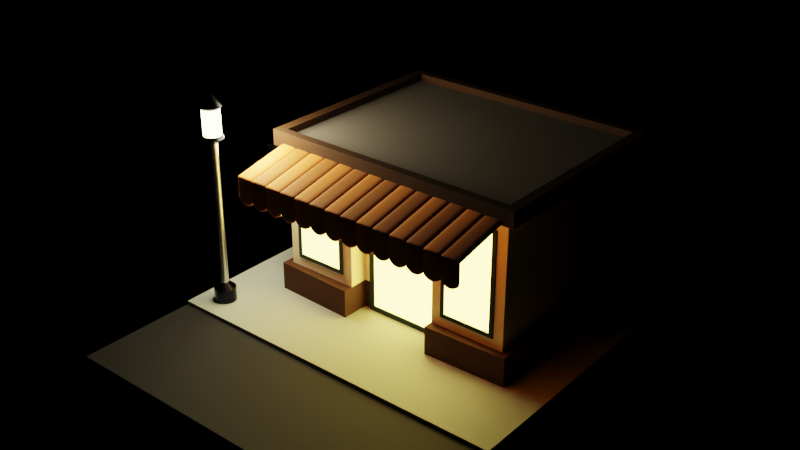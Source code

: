 # Source: low-poly-minimarket_f5ab6ae6-98ac-4a8a-928a-33a78c364b64.blend  (saved by Blender 3.0.42; exported with 4.5.12 LTS)
import bpy
from mathutils import Matrix  # noqa: F401  (used for matrix-valued properties, if any)

bpy.ops.wm.read_factory_settings(use_empty=True)
scene = bpy.context.scene
scene.name = 'upload'

# ---- collections
col_low_poly_minimarket = bpy.data.collections.new('Low Poly Minimarket'); scene.collection.children.link(col_low_poly_minimarket)

# ---- materials (node trees are filled in below, after node groups)
mat_material_008 = bpy.data.materials.new('Material.008')
mat_material_008.use_transparent_shadow = False
mat_material_003 = bpy.data.materials.new('Material.003')
mat_material_003.use_transparent_shadow = False
mat_material_004 = bpy.data.materials.new('Material.004')
mat_material_004.use_transparent_shadow = False
mat_material_010 = bpy.data.materials.new('Material.010')
mat_material_010.alpha_threshold = 0.0
mat_material_010.use_transparent_shadow = False
mat_material_010.line_color = (0.0, 0.0, 0.0, 1.0)
mat_material_007 = bpy.data.materials.new('Material.007')
mat_material_007.use_transparent_shadow = False
mat_material_012 = bpy.data.materials.new('Material.012')
mat_material_012.use_transparent_shadow = False
mat_material_009 = bpy.data.materials.new('Material.009')
mat_material_009.use_transparent_shadow = False
mat_material = bpy.data.materials.new('Material')
mat_material.alpha_threshold = 0.0
mat_material.use_transparent_shadow = False
mat_material.line_color = (0.0, 0.0, 0.0, 1.0)
mat_material_005 = bpy.data.materials.new('Material.005')
mat_material_005.use_transparent_shadow = False
mat_material_006 = bpy.data.materials.new('Material.006')
mat_material_006.use_transparent_shadow = False
mat_material_011 = bpy.data.materials.new('Material.011')
mat_material_011.alpha_threshold = 0.0
mat_material_011.use_transparent_shadow = False
mat_material_011.line_color = (0.0, 0.0, 0.0, 1.0)
mat_material_002 = bpy.data.materials.new('Material.002')
mat_material_002.use_transparent_shadow = False

# ---- node groups
ng_auto_smooth = bpy.data.node_groups.new('Auto Smooth', 'GeometryNodeTree')
_s = ng_auto_smooth.interface.new_socket(name='Geometry', in_out='OUTPUT', socket_type='NodeSocketGeometry')
_s = ng_auto_smooth.interface.new_socket(name='Geometry', in_out='INPUT', socket_type='NodeSocketGeometry')
_s = ng_auto_smooth.interface.new_socket(name='Angle', in_out='INPUT', socket_type='NodeSocketFloat')
_s.subtype = 'ANGLE'
_s.min_value = 0.0
_s.max_value = 3.142
ng_auto_smooth.is_modifier = True
_N = ng_auto_smooth.nodes; _L = ng_auto_smooth.links
n0 = _N.new('NodeGroupOutput'); n0.name = 'Group Output'; n0.location = (480, -100)
n1 = _N.new('NodeGroupInput'); n1.name = 'Group Input'; n1.location = (-420, -300)
n2 = _N.new('NodeGroupInput'); n2.name = 'Group Input.001'; n2.location = (-60, -100)
n3 = _N.new('GeometryNodeSetShadeSmooth'); n3.name = 'Set Shade Smooth'; n3.location = (120, -100)
n3.domain = 'EDGE'
n4 = _N.new('GeometryNodeSetShadeSmooth'); n4.name = 'Set Shade Smooth.001'; n4.location = (300, -100)
n5 = _N.new('GeometryNodeInputMeshEdgeAngle'); n5.name = 'Edge Angle'; n5.location = (-420, -220)
n6 = _N.new('GeometryNodeInputEdgeSmooth'); n6.name = 'Is Edge Smooth'; n6.location = (-60, -160)
n7 = _N.new('GeometryNodeInputShadeSmooth'); n7.name = 'Is Face Smooth'; n7.location = (-240, -340)
n8 = _N.new('FunctionNodeBooleanMath'); n8.name = 'Boolean Math'; n8.location = (-60, -220)
n9 = _N.new('FunctionNodeCompare'); n9.name = 'Compare'; n9.location = (-240, -180)
n9.operation = 'LESS_EQUAL'
_L.new(n5.outputs[0], n9.inputs[0])
_L.new(n4.outputs[0], n0.inputs[0])
_L.new(n1.outputs[1], n9.inputs[1])
_L.new(n9.outputs[0], n8.inputs[0])
_L.new(n7.outputs[0], n8.inputs[1])
_L.new(n2.outputs[0], n3.inputs[0])
_L.new(n6.outputs[0], n3.inputs[1])
_L.new(n3.outputs[0], n4.inputs[0])
_L.new(n8.outputs[0], n3.inputs[2])
n0.is_active_output = True

# ---- material node trees
mat_material_008.use_nodes = True; mat_material_008.node_tree.nodes.clear()
_N = mat_material_008.node_tree.nodes; _L = mat_material_008.node_tree.links
n0 = _N.new('ShaderNodeOutputMaterial'); n0.name = 'Material Output'; n0.location = (300, 300)
n1 = _N.new('ShaderNodeEmission'); n1.name = 'Emission'; n1.location = (10, 300)
n1.inputs[0].default_value = (1.0, 0.7529, 0.1413, 1.0)
n1.inputs[1].default_value = 10.0
_L.new(n1.outputs[0], n0.inputs[0])
n0.is_active_output = True
mat_material_003.use_nodes = True; mat_material_003.node_tree.nodes.clear()
_N = mat_material_003.node_tree.nodes; _L = mat_material_003.node_tree.links
n0 = _N.new('ShaderNodeBsdfPrincipled'); n0.name = 'Principled BSDF'; n0.location = (10, 300)
n0.distribution = 'GGX'
n0.subsurface_method = 'RANDOM_WALK_SKIN'
n0.inputs[0].default_value = (0.4735, 0.1413, 0.0356, 1.0)
n0.inputs[2].default_value = 0.75
n0.inputs[3].default_value = 1.45
n0.inputs[13].default_value = 0.25
n0.inputs[27].default_value = (0.0, 0.0, 0.0, 1.0)
n0.inputs[28].default_value = 1.0
n1 = _N.new('ShaderNodeOutputMaterial'); n1.name = 'Material Output'; n1.location = (300, 300)
_L.new(n0.outputs[0], n1.inputs[0])
n1.is_active_output = True
mat_material_004.use_nodes = True; mat_material_004.node_tree.nodes.clear()
_N = mat_material_004.node_tree.nodes; _L = mat_material_004.node_tree.links
n0 = _N.new('ShaderNodeBsdfPrincipled'); n0.name = 'Principled BSDF'; n0.location = (10, 300)
n0.distribution = 'GGX'
n0.subsurface_method = 'RANDOM_WALK_SKIN'
n0.inputs[0].default_value = (0.8366, 0.2433, 0.05825, 1.0)
n0.inputs[2].default_value = 0.75
n0.inputs[3].default_value = 1.45
n0.inputs[13].default_value = 0.25
n0.inputs[27].default_value = (0.0, 0.0, 0.0, 1.0)
n0.inputs[28].default_value = 1.0
n1 = _N.new('ShaderNodeOutputMaterial'); n1.name = 'Material Output'; n1.location = (300, 300)
_L.new(n0.outputs[0], n1.inputs[0])
n1.is_active_output = True
mat_material_010.use_nodes = True; mat_material_010.node_tree.nodes.clear()
_N = mat_material_010.node_tree.nodes; _L = mat_material_010.node_tree.links
n0 = _N.new('ShaderNodeOutputMaterial'); n0.name = 'Material Output'; n0.location = (300, 300)
n1 = _N.new('ShaderNodeBsdfPrincipled'); n1.name = 'Principled BSDF'; n1.location = (10, 300)
n1.distribution = 'GGX'
n1.subsurface_method = 'RANDOM_WALK_SKIN'
n1.inputs[0].default_value = (0.619, 0.619, 0.619, 1.0)
n1.inputs[1].default_value = 1.0
n1.inputs[2].default_value = 0.25
n1.inputs[3].default_value = 1.45
n1.inputs[13].default_value = 0.75
n1.inputs[27].default_value = (0.0, 0.0, 0.0, 1.0)
n1.inputs[28].default_value = 1.0
_L.new(n1.outputs[0], n0.inputs[0])
n0.is_active_output = True
mat_material_007.use_nodes = True; mat_material_007.node_tree.nodes.clear()
_N = mat_material_007.node_tree.nodes; _L = mat_material_007.node_tree.links
n0 = _N.new('ShaderNodeBsdfPrincipled'); n0.name = 'Principled BSDF'; n0.location = (10, 300)
n0.distribution = 'GGX'
n0.subsurface_method = 'RANDOM_WALK_SKIN'
n0.inputs[0].default_value = (0.01181, 0.01129, 0.01986, 1.0)
n0.inputs[1].default_value = 1.0
n0.inputs[2].default_value = 0.25
n0.inputs[3].default_value = 1.45
n0.inputs[27].default_value = (0.0, 0.0, 0.0, 1.0)
n0.inputs[28].default_value = 1.0
n1 = _N.new('ShaderNodeOutputMaterial'); n1.name = 'Material Output'; n1.location = (300, 300)
_L.new(n0.outputs[0], n1.inputs[0])
n1.is_active_output = True
mat_material_012.use_nodes = True; mat_material_012.node_tree.nodes.clear()
_N = mat_material_012.node_tree.nodes; _L = mat_material_012.node_tree.links
n0 = _N.new('ShaderNodeOutputMaterial'); n0.name = 'Material Output'; n0.location = (300, 300)
n1 = _N.new('ShaderNodeEmission'); n1.name = 'Emission'; n1.location = (10, 300)
n1.inputs[0].default_value = (0.9734, 0.8632, 0.4564, 1.0)
n1.inputs[1].default_value = 15.0
_L.new(n1.outputs[0], n0.inputs[0])
n0.is_active_output = True
mat_material_009.use_nodes = True; mat_material_009.node_tree.nodes.clear()
_N = mat_material_009.node_tree.nodes; _L = mat_material_009.node_tree.links
n0 = _N.new('ShaderNodeBsdfPrincipled'); n0.name = 'Principled BSDF'; n0.location = (10, 300)
n0.distribution = 'GGX'
n0.subsurface_method = 'RANDOM_WALK_SKIN'
n0.inputs[0].default_value = (0.01938, 0.04519, 0.05286, 1.0)
n0.inputs[2].default_value = 0.75
n0.inputs[3].default_value = 1.45
n0.inputs[13].default_value = 0.25
n0.inputs[27].default_value = (0.0, 0.0, 0.0, 1.0)
n0.inputs[28].default_value = 1.0
n1 = _N.new('ShaderNodeOutputMaterial'); n1.name = 'Material Output'; n1.location = (300, 300)
_L.new(n0.outputs[0], n1.inputs[0])
n1.is_active_output = True
mat_material.use_nodes = True; mat_material.node_tree.nodes.clear()
_N = mat_material.node_tree.nodes; _L = mat_material.node_tree.links
n0 = _N.new('ShaderNodeOutputMaterial'); n0.name = 'Material Output'; n0.location = (300, 300)
n1 = _N.new('ShaderNodeBsdfPrincipled'); n1.name = 'Principled BSDF'; n1.location = (10, 300)
n1.distribution = 'GGX'
n1.subsurface_method = 'RANDOM_WALK_SKIN'
n1.inputs[0].default_value = (1.0, 0.8469, 0.6867, 1.0)
n1.inputs[2].default_value = 0.7
n1.inputs[3].default_value = 1.45
n1.inputs[13].default_value = 0.35
n1.inputs[27].default_value = (0.0, 0.0, 0.0, 1.0)
n1.inputs[28].default_value = 1.0
_L.new(n1.outputs[0], n0.inputs[0])
n0.is_active_output = True
mat_material_005.use_nodes = True; mat_material_005.node_tree.nodes.clear()
_N = mat_material_005.node_tree.nodes; _L = mat_material_005.node_tree.links
n0 = _N.new('ShaderNodeBsdfPrincipled'); n0.name = 'Principled BSDF'; n0.location = (10, 300)
n0.distribution = 'GGX'
n0.subsurface_method = 'RANDOM_WALK_SKIN'
n0.inputs[0].default_value = (0.05613, 0.02122, 0.009134, 1.0)
n0.inputs[2].default_value = 0.75
n0.inputs[3].default_value = 1.45
n0.inputs[13].default_value = 0.25
n0.inputs[27].default_value = (0.0, 0.0, 0.0, 1.0)
n0.inputs[28].default_value = 1.0
n1 = _N.new('ShaderNodeOutputMaterial'); n1.name = 'Material Output'; n1.location = (300, 300)
_L.new(n0.outputs[0], n1.inputs[0])
n1.is_active_output = True
mat_material_006.use_nodes = True; mat_material_006.node_tree.nodes.clear()
_N = mat_material_006.node_tree.nodes; _L = mat_material_006.node_tree.links
n0 = _N.new('ShaderNodeBsdfPrincipled'); n0.name = 'Principled BSDF'; n0.location = (10, 300)
n0.distribution = 'GGX'
n0.subsurface_method = 'RANDOM_WALK_SKIN'
n0.inputs[0].default_value = (0.2245, 0.1903, 0.2042, 1.0)
n0.inputs[2].default_value = 0.75
n0.inputs[3].default_value = 1.45
n0.inputs[13].default_value = 0.25
n0.inputs[27].default_value = (0.0, 0.0, 0.0, 1.0)
n0.inputs[28].default_value = 1.0
n1 = _N.new('ShaderNodeOutputMaterial'); n1.name = 'Material Output'; n1.location = (300, 300)
_L.new(n0.outputs[0], n1.inputs[0])
n1.is_active_output = True
mat_material_011.use_nodes = True; mat_material_011.node_tree.nodes.clear()
_N = mat_material_011.node_tree.nodes; _L = mat_material_011.node_tree.links
n0 = _N.new('ShaderNodeOutputMaterial'); n0.name = 'Material Output'; n0.location = (300, 300)
n1 = _N.new('ShaderNodeBsdfPrincipled'); n1.name = 'Principled BSDF'; n1.location = (10, 300)
n1.distribution = 'GGX'
n1.subsurface_method = 'RANDOM_WALK_SKIN'
n1.inputs[0].default_value = (0.4179, 0.4621, 0.5089, 1.0)
n1.inputs[2].default_value = 0.7
n1.inputs[3].default_value = 1.45
n1.inputs[13].default_value = 0.35
n1.inputs[27].default_value = (0.0, 0.0, 0.0, 1.0)
n1.inputs[28].default_value = 1.0
_L.new(n1.outputs[0], n0.inputs[0])
n0.is_active_output = True
mat_material_002.use_nodes = True; mat_material_002.node_tree.nodes.clear()
_N = mat_material_002.node_tree.nodes; _L = mat_material_002.node_tree.links
n0 = _N.new('ShaderNodeBsdfPrincipled'); n0.name = 'Principled BSDF'; n0.location = (10, 300)
n0.distribution = 'GGX'
n0.subsurface_method = 'RANDOM_WALK_SKIN'
n0.inputs[0].default_value = (0.01181, 0.01129, 0.01986, 1.0)
n0.inputs[2].default_value = 0.75
n0.inputs[3].default_value = 1.45
n0.inputs[13].default_value = 0.35
n0.inputs[27].default_value = (0.0, 0.0, 0.0, 1.0)
n0.inputs[28].default_value = 1.0
n1 = _N.new('ShaderNodeOutputMaterial'); n1.name = 'Material Output'; n1.location = (300, 300)
_L.new(n0.outputs[0], n1.inputs[0])
n1.is_active_output = True

# ---- lights
light_point_002 = bpy.data.lights.new('Point.002', 'POINT')
light_point_002.color = (0.9734, 0.8632, 0.4564)
light_point_002.transmission_factor = 0.0
light_point_002.energy = 150.0
light_point_002.shadow_soft_size = 0.45
light_point_002.shadow_maximum_resolution = 0.006
light_point_002.use_absolute_resolution = True
light_point_001 = bpy.data.lights.new('Point.001', 'POINT')
light_point_001.color = (0.9734, 0.8632, 0.4564)
light_point_001.transmission_factor = 0.0
light_point_001.energy = 150.0
light_point_001.shadow_soft_size = 0.45
light_point_001.shadow_maximum_resolution = 0.006
light_point_001.use_absolute_resolution = True
light_point = bpy.data.lights.new('Point', 'POINT')
light_point.color = (0.9734, 0.8632, 0.4564)
light_point.transmission_factor = 0.0
light_point.energy = 75.0
light_point.shadow_soft_size = 0.25
light_point.shadow_maximum_resolution = 0.006
light_point.use_absolute_resolution = True

# ---- meshes
me_plane_001 = bpy.data.meshes.new('Plane.001')
me_plane_001.from_pydata([(0.04833, -0.3376, -0.258), (2.04, -0.3376, -0.258), (0.04833, 1.012, -0.03659), (2.04, 1.012, -0.03659), (0.04833, -0.3376, -0.6052), (2.04, -0.3376, -0.6052), (1.04, -0.3376, -0.258), (1.04, 1.012, -0.03659), (1.04, -0.3376, -0.707), (0.04833, 0.9344, -0.04926), (2.04, 0.9344, -0.04926), (1.04, 0.9344, -0.04926), (0.04833, -0.2298, -0.2403), (2.04, -0.2298, -0.2403), (1.04, -0.2298, -0.2403), (2.04, -0.3376, -0.5633), (0.04833, -0.3376, -0.5633), (1.04, -0.3376, -0.6528), (2.04, -0.3376, -0.2726), (0.04833, -0.3376, -0.2726), (1.04, -0.3376, -0.2769), (1.841, -0.3376, -0.258), (3.832, -0.3376, -0.258), (1.841, 1.012, -0.03659), (3.832, 1.012, -0.03659), (1.841, -0.3376, -0.6052), (3.832, -0.3376, -0.6052), (2.832, -0.3376, -0.258), (2.832, 1.012, -0.03659), (2.832, -0.3376, -0.707), (1.841, 0.9344, -0.04926), (3.832, 0.9344, -0.04926), (2.832, 0.9344, -0.04926), (1.841, -0.2298, -0.2403), (3.832, -0.2298, -0.2403), (2.832, -0.2298, -0.2403), (3.832, -0.3376, -0.5633), (1.841, -0.3376, -0.5633), (2.832, -0.3376, -0.6528), (3.832, -0.3376, -0.2726), (1.841, -0.3376, -0.2726), (2.832, -0.3376, -0.2769), (3.633, -0.3376, -0.258), (5.625, -0.3376, -0.258), (3.633, 1.012, -0.03659), (5.625, 1.012, -0.03659), (3.633, -0.3376, -0.6052), (5.625, -0.3376, -0.6052), (4.625, -0.3376, -0.258), (4.625, 1.012, -0.03659), (4.625, -0.3376, -0.707), (3.633, 0.9344, -0.04926), (5.625, 0.9344, -0.04926), (4.625, 0.9344, -0.04926), (3.633, -0.2298, -0.2403), (5.625, -0.2298, -0.2403), (4.625, -0.2298, -0.2403), (5.625, -0.3376, -0.5633), (3.633, -0.3376, -0.5633), (4.625, -0.3376, -0.6528), (5.625, -0.3376, -0.2726), (3.633, -0.3376, -0.2726), (4.625, -0.3376, -0.2769), (5.425, -0.3376, -0.258), (7.417, -0.3376, -0.258), (5.425, 1.012, -0.03659), (7.417, 1.012, -0.03659), (5.425, -0.3376, -0.6052), (7.417, -0.3376, -0.6052), (6.417, -0.3376, -0.258), (6.417, 1.012, -0.03659), (6.417, -0.3376, -0.707), (5.425, 0.9344, -0.04926), (7.417, 0.9344, -0.04926), (6.417, 0.9344, -0.04926), (5.425, -0.2298, -0.2403), (7.417, -0.2298, -0.2403), (6.417, -0.2298, -0.2403), (7.417, -0.3376, -0.5633), (5.425, -0.3376, -0.5633), (6.417, -0.3376, -0.6528), (7.417, -0.3376, -0.2726), (5.425, -0.3376, -0.2726), (6.417, -0.3376, -0.2769), (7.218, -0.3376, -0.258), (9.209, -0.3376, -0.258), (7.218, 1.012, -0.03659), (9.209, 1.012, -0.03659), (7.218, -0.3376, -0.6052), (9.209, -0.3376, -0.6052), (8.209, -0.3376, -0.258), (8.209, 1.012, -0.03659), (8.209, -0.3376, -0.707), (7.218, 0.9344, -0.04926), (9.209, 0.9344, -0.04926), (8.209, 0.9344, -0.04926), (7.218, -0.2298, -0.2403), (9.209, -0.2298, -0.2403), (8.209, -0.2298, -0.2403), (9.209, -0.3376, -0.5633), (7.218, -0.3376, -0.5633), (8.209, -0.3376, -0.6528), (9.209, -0.3376, -0.2726), (7.218, -0.3376, -0.2726), (8.209, -0.3376, -0.2769), (9.01, -0.3376, -0.258), (11.0, -0.3376, -0.258), (9.01, 1.012, -0.03659), (11.0, 1.012, -0.03659), (9.01, -0.3376, -0.6052), (11.0, -0.3376, -0.6052), (10.0, -0.3376, -0.258), (10.0, 1.012, -0.03659), (10.0, -0.3376, -0.707), (9.01, 0.9344, -0.04926), (11.0, 0.9344, -0.04926), (10.0, 0.9344, -0.04926), (9.01, -0.2298, -0.2403), (11.0, -0.2298, -0.2403), (10.0, -0.2298, -0.2403), (11.0, -0.3376, -0.5633), (9.01, -0.3376, -0.5633), (10.0, -0.3376, -0.6528), (11.0, -0.3376, -0.2726), (9.01, -0.3376, -0.2726), (10.0, -0.3376, -0.2769), (10.8, -0.3376, -0.258), (12.79, -0.3376, -0.258), (10.8, 1.012, -0.03659), (12.79, 1.012, -0.03659), (10.8, -0.3376, -0.6052), (12.79, -0.3376, -0.6052), (11.79, -0.3376, -0.258), (11.79, 1.012, -0.03659), (11.79, -0.3376, -0.707), (10.8, 0.9344, -0.04926), (12.79, 0.9344, -0.04926), (11.79, 0.9344, -0.04926), (10.8, -0.2298, -0.2403), (12.79, -0.2298, -0.2403), (11.79, -0.2298, -0.2403), (12.79, -0.3376, -0.5633), (10.8, -0.3376, -0.5633), (11.79, -0.3376, -0.6528), (12.79, -0.3376, -0.2726), (10.8, -0.3376, -0.2726), (11.79, -0.3376, -0.2769), (12.59, -0.3376, -0.258), (14.59, -0.3376, -0.258), (12.59, 1.012, -0.03659), (14.59, 1.012, -0.03659), (12.59, -0.3376, -0.6052), (14.59, -0.3376, -0.6052), (13.59, -0.3376, -0.258), (13.59, 1.012, -0.03659), (13.59, -0.3376, -0.707), (12.59, 0.9344, -0.04926), (14.59, 0.9344, -0.04926), (13.59, 0.9344, -0.04926), (12.59, -0.2298, -0.2403), (14.59, -0.2298, -0.2403), (13.59, -0.2298, -0.2403), (14.59, -0.3376, -0.5633), (12.59, -0.3376, -0.5633), (13.59, -0.3376, -0.6528), (14.59, -0.3376, -0.2726), (12.59, -0.3376, -0.2726), (13.59, -0.3376, -0.2769), (14.39, -0.3376, -0.258), (16.38, -0.3376, -0.258), (14.39, 1.012, -0.03659), (16.38, 1.012, -0.03659), (14.39, -0.3376, -0.6052), (16.38, -0.3376, -0.6052), (15.38, -0.3376, -0.258), (15.38, 1.012, -0.03659), (15.38, -0.3376, -0.707), (14.39, 0.9344, -0.04926), (16.38, 0.9344, -0.04926), (15.38, 0.9344, -0.04926), (14.39, -0.2298, -0.2403), (16.38, -0.2298, -0.2403), (15.38, -0.2298, -0.2403), (16.38, -0.3376, -0.5633), (14.39, -0.3376, -0.5633), (15.38, -0.3376, -0.6528), (16.38, -0.3376, -0.2726), (14.39, -0.3376, -0.2726), (15.38, -0.3376, -0.2769), (16.18, -0.3376, -0.258), (18.17, -0.3376, -0.258), (16.18, 1.012, -0.03659), (18.17, 1.012, -0.03659), (16.18, -0.3376, -0.6052), (18.17, -0.3376, -0.6052), (17.17, -0.3376, -0.258), (17.17, 1.012, -0.03659), (17.17, -0.3376, -0.707), (16.18, 0.9344, -0.04926), (18.17, 0.9344, -0.04926), (17.17, 0.9344, -0.04926), (16.18, -0.2298, -0.2403), (18.17, -0.2298, -0.2403), (17.17, -0.2298, -0.2403), (18.17, -0.3376, -0.5633), (16.18, -0.3376, -0.5633), (17.17, -0.3376, -0.6528), (18.17, -0.3376, -0.2726), (16.18, -0.3376, -0.2726), (17.17, -0.3376, -0.2769), (17.97, -0.3376, -0.258), (19.96, -0.3376, -0.258), (17.97, 1.012, -0.03659), (19.96, 1.012, -0.03659), (17.97, -0.3376, -0.6052), (19.96, -0.3376, -0.6052), (18.96, -0.3376, -0.258), (18.96, 1.012, -0.03659), (18.96, -0.3376, -0.707), (17.97, 0.9344, -0.04926), (19.96, 0.9344, -0.04926), (18.96, 0.9344, -0.04926), (17.97, -0.2298, -0.2403), (19.96, -0.2298, -0.2403), (18.96, -0.2298, -0.2403), (19.96, -0.3376, -0.5633), (17.97, -0.3376, -0.5633), (18.96, -0.3376, -0.6528), (19.96, -0.3376, -0.2726), (17.97, -0.3376, -0.2726), (18.96, -0.3376, -0.2769), (19.76, -0.3376, -0.258), (21.76, -0.3376, -0.258), (19.76, 1.012, -0.03659), (21.76, 1.012, -0.03659), (19.76, -0.3376, -0.6052), (21.76, -0.3376, -0.6052), (20.76, -0.3376, -0.258), (20.76, 1.012, -0.03659), (20.76, -0.3376, -0.707), (19.76, 0.9344, -0.04926), (21.76, 0.9344, -0.04926), (20.76, 0.9344, -0.04926), (19.76, -0.2298, -0.2403), (21.76, -0.2298, -0.2403), (20.76, -0.2298, -0.2403), (21.76, -0.3376, -0.5633), (19.76, -0.3376, -0.5633), (20.76, -0.3376, -0.6528), (21.76, -0.3376, -0.2726), (19.76, -0.3376, -0.2726), (20.76, -0.3376, -0.2769), (21.56, -0.3376, -0.258), (23.55, -0.3376, -0.258), (21.56, 1.012, -0.03659), (23.55, 1.012, -0.03659), (21.56, -0.3376, -0.6052), (23.55, -0.3376, -0.6052), (22.55, -0.3376, -0.258), (22.55, 1.012, -0.03659), (22.55, -0.3376, -0.707), (21.56, 0.9344, -0.04926), (23.55, 0.9344, -0.04926), (22.55, 0.9344, -0.04926), (21.56, -0.2298, -0.2403), (23.55, -0.2298, -0.2403), (22.55, -0.2298, -0.2403), (23.55, -0.3376, -0.5633), (21.56, -0.3376, -0.5633), (22.55, -0.3376, -0.6528), (23.55, -0.3376, -0.2726), (21.56, -0.3376, -0.2726), (22.55, -0.3376, -0.2769), (23.35, -0.3376, -0.258), (25.34, -0.3376, -0.258), (23.35, 1.012, -0.03659), (25.34, 1.012, -0.03659), (23.35, -0.3376, -0.6052), (25.34, -0.3376, -0.6052), (24.34, -0.3376, -0.258), (24.34, 1.012, -0.03659), (24.34, -0.3376, -0.707), (23.35, 0.9344, -0.04926), (25.34, 0.9344, -0.04926), (24.34, 0.9344, -0.04926), (23.35, -0.2298, -0.2403), (25.34, -0.2298, -0.2403), (24.34, -0.2298, -0.2403), (25.34, -0.3376, -0.5633), (23.35, -0.3376, -0.5633), (24.34, -0.3376, -0.6528), (25.34, -0.3376, -0.2726), (23.35, -0.3376, -0.2726), (24.34, -0.3376, -0.2769)], [], [(11, 10, 3, 7), (17, 16, 4, 8), (15, 17, 8, 5), (9, 11, 7, 2), (12, 14, 11, 9), (14, 13, 10, 11), (6, 1, 13, 14), (0, 6, 14, 12), (18, 20, 17, 15), (20, 19, 16, 17), (6, 0, 19, 20), (1, 6, 20, 18), (32, 31, 24, 28), (38, 37, 25, 29), (36, 38, 29, 26), (30, 32, 28, 23), (33, 35, 32, 30), (35, 34, 31, 32), (27, 22, 34, 35), (21, 27, 35, 33), (39, 41, 38, 36), (41, 40, 37, 38), (27, 21, 40, 41), (22, 27, 41, 39), (53, 52, 45, 49), (59, 58, 46, 50), (57, 59, 50, 47), (51, 53, 49, 44), (54, 56, 53, 51), (56, 55, 52, 53), (48, 43, 55, 56), (42, 48, 56, 54), (60, 62, 59, 57), (62, 61, 58, 59), (48, 42, 61, 62), (43, 48, 62, 60), (74, 73, 66, 70), (80, 79, 67, 71), (78, 80, 71, 68), (72, 74, 70, 65), (75, 77, 74, 72), (77, 76, 73, 74), (69, 64, 76, 77), (63, 69, 77, 75), (81, 83, 80, 78), (83, 82, 79, 80), (69, 63, 82, 83), (64, 69, 83, 81), (95, 94, 87, 91), (101, 100, 88, 92), (99, 101, 92, 89), (93, 95, 91, 86), (96, 98, 95, 93), (98, 97, 94, 95), (90, 85, 97, 98), (84, 90, 98, 96), (102, 104, 101, 99), (104, 103, 100, 101), (90, 84, 103, 104), (85, 90, 104, 102), (116, 115, 108, 112), (122, 121, 109, 113), (120, 122, 113, 110), (114, 116, 112, 107), (117, 119, 116, 114), (119, 118, 115, 116), (111, 106, 118, 119), (105, 111, 119, 117), (123, 125, 122, 120), (125, 124, 121, 122), (111, 105, 124, 125), (106, 111, 125, 123), (137, 136, 129, 133), (143, 142, 130, 134), (141, 143, 134, 131), (135, 137, 133, 128), (138, 140, 137, 135), (140, 139, 136, 137), (132, 127, 139, 140), (126, 132, 140, 138), (144, 146, 143, 141), (146, 145, 142, 143), (132, 126, 145, 146), (127, 132, 146, 144), (158, 157, 150, 154), (164, 163, 151, 155), (162, 164, 155, 152), (156, 158, 154, 149), (159, 161, 158, 156), (161, 160, 157, 158), (153, 148, 160, 161), (147, 153, 161, 159), (165, 167, 164, 162), (167, 166, 163, 164), (153, 147, 166, 167), (148, 153, 167, 165), (179, 178, 171, 175), (185, 184, 172, 176), (183, 185, 176, 173), (177, 179, 175, 170), (180, 182, 179, 177), (182, 181, 178, 179), (174, 169, 181, 182), (168, 174, 182, 180), (186, 188, 185, 183), (188, 187, 184, 185), (174, 168, 187, 188), (169, 174, 188, 186), (200, 199, 192, 196), (206, 205, 193, 197), (204, 206, 197, 194), (198, 200, 196, 191), (201, 203, 200, 198), (203, 202, 199, 200), (195, 190, 202, 203), (189, 195, 203, 201), (207, 209, 206, 204), (209, 208, 205, 206), (195, 189, 208, 209), (190, 195, 209, 207), (221, 220, 213, 217), (227, 226, 214, 218), (225, 227, 218, 215), (219, 221, 217, 212), (222, 224, 221, 219), (224, 223, 220, 221), (216, 211, 223, 224), (210, 216, 224, 222), (228, 230, 227, 225), (230, 229, 226, 227), (216, 210, 229, 230), (211, 216, 230, 228), (242, 241, 234, 238), (248, 247, 235, 239), (246, 248, 239, 236), (240, 242, 238, 233), (243, 245, 242, 240), (245, 244, 241, 242), (237, 232, 244, 245), (231, 237, 245, 243), (249, 251, 248, 246), (251, 250, 247, 248), (237, 231, 250, 251), (232, 237, 251, 249), (263, 262, 255, 259), (269, 268, 256, 260), (267, 269, 260, 257), (261, 263, 259, 254), (264, 266, 263, 261), (266, 265, 262, 263), (258, 253, 265, 266), (252, 258, 266, 264), (270, 272, 269, 267), (272, 271, 268, 269), (258, 252, 271, 272), (253, 258, 272, 270), (284, 283, 276, 280), (290, 289, 277, 281), (288, 290, 281, 278), (282, 284, 280, 275), (285, 287, 284, 282), (287, 286, 283, 284), (279, 274, 286, 287), (273, 279, 287, 285), (291, 293, 290, 288), (293, 292, 289, 290), (279, 273, 292, 293), (274, 279, 293, 291)])
me_plane_001.polygons.foreach_set('use_smooth', [True] * 168)
me_plane_001.polygons.foreach_set('material_index', [1, 1, 1, 1, 1, 1, 1, 1, 1, 1, 1, 1, 0, 0, 0, 0, 0, 0, 0, 0, 0, 0, 0, 0, 1, 1, 1, 1, 1, 1, 1, 1, 1, 1, 1, 1, 0, 0, 0, 0, 0, 0, 0, 0, 0, 0, 0, 0, 1, 1, 1, 1, 1, 1, 1, 1, 1, 1, 1, 1, 0, 0, 0, 0, 0, 0, 0, 0, 0, 0, 0, 0, 1, 1, 1, 1, 1, 1, 1, 1, 1, 1, 1, 1, 0, 0, 0, 0, 0, 0, 0, 0, 0, 0, 0, 0, 1, 1, 1, 1, 1, 1, 1, 1, 1, 1, 1, 1, 0, 0, 0, 0, 0, 0, 0, 0, 0, 0, 0, 0, 1, 1, 1, 1, 1, 1, 1, 1, 1, 1, 1, 1, 0, 0, 0, 0, 0, 0, 0, 0, 0, 0, 0, 0, 1, 1, 1, 1, 1, 1, 1, 1, 1, 1, 1, 1, 0, 0, 0, 0, 0, 0, 0, 0, 0, 0, 0, 0])
_uv = me_plane_001.uv_layers.new(name='UVMap')
_uv.uv.foreach_set('vector', [0.5, 0.9428, 1.0, 0.9428, 1.0, 1.0, 0.5, 1.0, 0.5, 0.0, 0.0, 0.0, 0.0, 0.0, 0.5, 0.0, 1.0, 0.0, 0.5, 0.0, 0.5, 0.0, 1.0, 0.0, 0.0, 0.9428, 0.5, 0.9428, 0.5, 1.0, 0.0, 1.0, 0.0, 0.0799, 0.5, 0.0799, 0.5, 0.9428, 0.0, 0.9428, 0.5, 0.0799, 1.0, 0.0799, 1.0, 0.9428, 0.5, 0.9428, 0.5, 0.0, 1.0, 0.0, 1.0, 0.0799, 0.5, 0.0799, 0.0, 0.0, 0.5, 0.0, 0.5, 0.0799, 0.0, 0.0799, 1.0, 0.0, 0.5, 0.0, 0.5, 0.0, 1.0, 0.0, 0.5, 0.0, 0.0, 0.0, 0.0, 0.0, 0.5, 0.0, 0.5, 0.0, 0.0, 0.0, 0.0, 0.0, 0.5, 0.0, 1.0, 0.0, 0.5, 0.0, 0.5, 0.0, 1.0, 0.0, 0.5, 0.9428, 1.0, 0.9428, 1.0, 1.0, 0.5, 1.0, 0.5, 0.0, 0.0, 0.0, 0.0, 0.0, 0.5, 0.0, 1.0, 0.0, 0.5, 0.0, 0.5, 0.0, 1.0, 0.0, 0.0, 0.9428, 0.5, 0.9428, 0.5, 1.0, 0.0, 1.0, 0.0, 0.0799, 0.5, 0.0799, 0.5, 0.9428, 0.0, 0.9428, 0.5, 0.0799, 1.0, 0.0799, 1.0, 0.9428, 0.5, 0.9428, 0.5, 0.0, 1.0, 0.0, 1.0, 0.0799, 0.5, 0.0799, 0.0, 0.0, 0.5, 0.0, 0.5, 0.0799, 0.0, 0.0799, 1.0, 0.0, 0.5, 0.0, 0.5, 0.0, 1.0, 0.0, 0.5, 0.0, 0.0, 0.0, 0.0, 0.0, 0.5, 0.0, 0.5, 0.0, 0.0, 0.0, 0.0, 0.0, 0.5, 0.0, 1.0, 0.0, 0.5, 0.0, 0.5, 0.0, 1.0, 0.0, 0.5, 0.9428, 1.0, 0.9428, 1.0, 1.0, 0.5, 1.0, 0.5, 0.0, 0.0, 0.0, 0.0, 0.0, 0.5, 0.0, 1.0, 0.0, 0.5, 0.0, 0.5, 0.0, 1.0, 0.0, 0.0, 0.9428, 0.5, 0.9428, 0.5, 1.0, 0.0, 1.0, 0.0, 0.0799, 0.5, 0.0799, 0.5, 0.9428, 0.0, 0.9428, 0.5, 0.0799, 1.0, 0.0799, 1.0, 0.9428, 0.5, 0.9428, 0.5, 0.0, 1.0, 0.0, 1.0, 0.0799, 0.5, 0.0799, 0.0, 0.0, 0.5, 0.0, 0.5, 0.0799, 0.0, 0.0799, 1.0, 0.0, 0.5, 0.0, 0.5, 0.0, 1.0, 0.0, 0.5, 0.0, 0.0, 0.0, 0.0, 0.0, 0.5, 0.0, 0.5, 0.0, 0.0, 0.0, 0.0, 0.0, 0.5, 0.0, 1.0, 0.0, 0.5, 0.0, 0.5, 0.0, 1.0, 0.0, 0.5, 0.9428, 1.0, 0.9428, 1.0, 1.0, 0.5, 1.0, 0.5, 0.0, 0.0, 0.0, 0.0, 0.0, 0.5, 0.0, 1.0, 0.0, 0.5, 0.0, 0.5, 0.0, 1.0, 0.0, 0.0, 0.9428, 0.5, 0.9428, 0.5, 1.0, 0.0, 1.0, 0.0, 0.0799, 0.5, 0.0799, 0.5, 0.9428, 0.0, 0.9428, 0.5, 0.0799, 1.0, 0.0799, 1.0, 0.9428, 0.5, 0.9428, 0.5, 0.0, 1.0, 0.0, 1.0, 0.0799, 0.5, 0.0799, 0.0, 0.0, 0.5, 0.0, 0.5, 0.0799, 0.0, 0.0799, 1.0, 0.0, 0.5, 0.0, 0.5, 0.0, 1.0, 0.0, 0.5, 0.0, 0.0, 0.0, 0.0, 0.0, 0.5, 0.0, 0.5, 0.0, 0.0, 0.0, 0.0, 0.0, 0.5, 0.0, 1.0, 0.0, 0.5, 0.0, 0.5, 0.0, 1.0, 0.0, 0.5, 0.9428, 1.0, 0.9428, 1.0, 1.0, 0.5, 1.0, 0.5, 0.0, 0.0, 0.0, 0.0, 0.0, 0.5, 0.0, 1.0, 0.0, 0.5, 0.0, 0.5, 0.0, 1.0, 0.0, 0.0, 0.9428, 0.5, 0.9428, 0.5, 1.0, 0.0, 1.0, 0.0, 0.0799, 0.5, 0.0799, 0.5, 0.9428, 0.0, 0.9428, 0.5, 0.0799, 1.0, 0.0799, 1.0, 0.9428, 0.5, 0.9428, 0.5, 0.0, 1.0, 0.0, 1.0, 0.0799, 0.5, 0.0799, 0.0, 0.0, 0.5, 0.0, 0.5, 0.0799, 0.0, 0.0799, 1.0, 0.0, 0.5, 0.0, 0.5, 0.0, 1.0, 0.0, 0.5, 0.0, 0.0, 0.0, 0.0, 0.0, 0.5, 0.0, 0.5, 0.0, 0.0, 0.0, 0.0, 0.0, 0.5, 0.0, 1.0, 0.0, 0.5, 0.0, 0.5, 0.0, 1.0, 0.0, 0.5, 0.9428, 1.0, 0.9428, 1.0, 1.0, 0.5, 1.0, 0.5, 0.0, 0.0, 0.0, 0.0, 0.0, 0.5, 0.0, 1.0, 0.0, 0.5, 0.0, 0.5, 0.0, 1.0, 0.0, 0.0, 0.9428, 0.5, 0.9428, 0.5, 1.0, 0.0, 1.0, 0.0, 0.0799, 0.5, 0.0799, 0.5, 0.9428, 0.0, 0.9428, 0.5, 0.0799, 1.0, 0.0799, 1.0, 0.9428, 0.5, 0.9428, 0.5, 0.0, 1.0, 0.0, 1.0, 0.0799, 0.5, 0.0799, 0.0, 0.0, 0.5, 0.0, 0.5, 0.0799, 0.0, 0.0799, 1.0, 0.0, 0.5, 0.0, 0.5, 0.0, 1.0, 0.0, 0.5, 0.0, 0.0, 0.0, 0.0, 0.0, 0.5, 0.0, 0.5, 0.0, 0.0, 0.0, 0.0, 0.0, 0.5, 0.0, 1.0, 0.0, 0.5, 0.0, 0.5, 0.0, 1.0, 0.0, 0.5, 0.9428, 1.0, 0.9428, 1.0, 1.0, 0.5, 1.0, 0.5, 0.0, 0.0, 0.0, 0.0, 0.0, 0.5, 0.0, 1.0, 0.0, 0.5, 0.0, 0.5, 0.0, 1.0, 0.0, 0.0, 0.9428, 0.5, 0.9428, 0.5, 1.0, 0.0, 1.0, 0.0, 0.0799, 0.5, 0.0799, 0.5, 0.9428, 0.0, 0.9428, 0.5, 0.0799, 1.0, 0.0799, 1.0, 0.9428, 0.5, 0.9428, 0.5, 0.0, 1.0, 0.0, 1.0, 0.0799, 0.5, 0.0799, 0.0, 0.0, 0.5, 0.0, 0.5, 0.0799, 0.0, 0.0799, 1.0, 0.0, 0.5, 0.0, 0.5, 0.0, 1.0, 0.0, 0.5, 0.0, 0.0, 0.0, 0.0, 0.0, 0.5, 0.0, 0.5, 0.0, 0.0, 0.0, 0.0, 0.0, 0.5, 0.0, 1.0, 0.0, 0.5, 0.0, 0.5, 0.0, 1.0, 0.0, 0.5, 0.9428, 1.0, 0.9428, 1.0, 1.0, 0.5, 1.0, 0.5, 0.0, 0.0, 0.0, 0.0, 0.0, 0.5, 0.0, 1.0, 0.0, 0.5, 0.0, 0.5, 0.0, 1.0, 0.0, 0.0, 0.9428, 0.5, 0.9428, 0.5, 1.0, 0.0, 1.0, 0.0, 0.0799, 0.5, 0.0799, 0.5, 0.9428, 0.0, 0.9428, 0.5, 0.0799, 1.0, 0.0799, 1.0, 0.9428, 0.5, 0.9428, 0.5, 0.0, 1.0, 0.0, 1.0, 0.0799, 0.5, 0.0799, 0.0, 0.0, 0.5, 0.0, 0.5, 0.0799, 0.0, 0.0799, 1.0, 0.0, 0.5, 0.0, 0.5, 0.0, 1.0, 0.0, 0.5, 0.0, 0.0, 0.0, 0.0, 0.0, 0.5, 0.0, 0.5, 0.0, 0.0, 0.0, 0.0, 0.0, 0.5, 0.0, 1.0, 0.0, 0.5, 0.0, 0.5, 0.0, 1.0, 0.0, 0.5, 0.9428, 1.0, 0.9428, 1.0, 1.0, 0.5, 1.0, 0.5, 0.0, 0.0, 0.0, 0.0, 0.0, 0.5, 0.0, 1.0, 0.0, 0.5, 0.0, 0.5, 0.0, 1.0, 0.0, 0.0, 0.9428, 0.5, 0.9428, 0.5, 1.0, 0.0, 1.0, 0.0, 0.0799, 0.5, 0.0799, 0.5, 0.9428, 0.0, 0.9428, 0.5, 0.0799, 1.0, 0.0799, 1.0, 0.9428, 0.5, 0.9428, 0.5, 0.0, 1.0, 0.0, 1.0, 0.0799, 0.5, 0.0799, 0.0, 0.0, 0.5, 0.0, 0.5, 0.0799, 0.0, 0.0799, 1.0, 0.0, 0.5, 0.0, 0.5, 0.0, 1.0, 0.0, 0.5, 0.0, 0.0, 0.0, 0.0, 0.0, 0.5, 0.0, 0.5, 0.0, 0.0, 0.0, 0.0, 0.0, 0.5, 0.0, 1.0, 0.0, 0.5, 0.0, 0.5, 0.0, 1.0, 0.0, 0.5, 0.9428, 1.0, 0.9428, 1.0, 1.0, 0.5, 1.0, 0.5, 0.0, 0.0, 0.0, 0.0, 0.0, 0.5, 0.0, 1.0, 0.0, 0.5, 0.0, 0.5, 0.0, 1.0, 0.0, 0.0, 0.9428, 0.5, 0.9428, 0.5, 1.0, 0.0, 1.0, 0.0, 0.0799, 0.5, 0.0799, 0.5, 0.9428, 0.0, 0.9428, 0.5, 0.0799, 1.0, 0.0799, 1.0, 0.9428, 0.5, 0.9428, 0.5, 0.0, 1.0, 0.0, 1.0, 0.0799, 0.5, 0.0799, 0.0, 0.0, 0.5, 0.0, 0.5, 0.0799, 0.0, 0.0799, 1.0, 0.0, 0.5, 0.0, 0.5, 0.0, 1.0, 0.0, 0.5, 0.0, 0.0, 0.0, 0.0, 0.0, 0.5, 0.0, 0.5, 0.0, 0.0, 0.0, 0.0, 0.0, 0.5, 0.0, 1.0, 0.0, 0.5, 0.0, 0.5, 0.0, 1.0, 0.0, 0.5, 0.9428, 1.0, 0.9428, 1.0, 1.0, 0.5, 1.0, 0.5, 0.0, 0.0, 0.0, 0.0, 0.0, 0.5, 0.0, 1.0, 0.0, 0.5, 0.0, 0.5, 0.0, 1.0, 0.0, 0.0, 0.9428, 0.5, 0.9428, 0.5, 1.0, 0.0, 1.0, 0.0, 0.0799, 0.5, 0.0799, 0.5, 0.9428, 0.0, 0.9428, 0.5, 0.0799, 1.0, 0.0799, 1.0, 0.9428, 0.5, 0.9428, 0.5, 0.0, 1.0, 0.0, 1.0, 0.0799, 0.5, 0.0799, 0.0, 0.0, 0.5, 0.0, 0.5, 0.0799, 0.0, 0.0799, 1.0, 0.0, 0.5, 0.0, 0.5, 0.0, 1.0, 0.0, 0.5, 0.0, 0.0, 0.0, 0.0, 0.0, 0.5, 0.0, 0.5, 0.0, 0.0, 0.0, 0.0, 0.0, 0.5, 0.0, 1.0, 0.0, 0.5, 0.0, 0.5, 0.0, 1.0, 0.0, 0.5, 0.9428, 1.0, 0.9428, 1.0, 1.0, 0.5, 1.0, 0.5, 0.0, 0.0, 0.0, 0.0, 0.0, 0.5, 0.0, 1.0, 0.0, 0.5, 0.0, 0.5, 0.0, 1.0, 0.0, 0.0, 0.9428, 0.5, 0.9428, 0.5, 1.0, 0.0, 1.0, 0.0, 0.0799, 0.5, 0.0799, 0.5, 0.9428, 0.0, 0.9428, 0.5, 0.0799, 1.0, 0.0799, 1.0, 0.9428, 0.5, 0.9428, 0.5, 0.0, 1.0, 0.0, 1.0, 0.0799, 0.5, 0.0799, 0.0, 0.0, 0.5, 0.0, 0.5, 0.0799, 0.0, 0.0799, 1.0, 0.0, 0.5, 0.0, 0.5, 0.0, 1.0, 0.0, 0.5, 0.0, 0.0, 0.0, 0.0, 0.0, 0.5, 0.0, 0.5, 0.0, 0.0, 0.0, 0.0, 0.0, 0.5, 0.0, 1.0, 0.0, 0.5, 0.0, 0.5, 0.0, 1.0, 0.0, 0.5, 0.9428, 1.0, 0.9428, 1.0, 1.0, 0.5, 1.0, 0.5, 0.0, 0.0, 0.0, 0.0, 0.0, 0.5, 0.0, 1.0, 0.0, 0.5, 0.0, 0.5, 0.0, 1.0, 0.0, 0.0, 0.9428, 0.5, 0.9428, 0.5, 1.0, 0.0, 1.0, 0.0, 0.0799, 0.5, 0.0799, 0.5, 0.9428, 0.0, 0.9428, 0.5, 0.0799, 1.0, 0.0799, 1.0, 0.9428, 0.5, 0.9428, 0.5, 0.0, 1.0, 0.0, 1.0, 0.0799, 0.5, 0.0799, 0.0, 0.0, 0.5, 0.0, 0.5, 0.0799, 0.0, 0.0799, 1.0, 0.0, 0.5, 0.0, 0.5, 0.0, 1.0, 0.0, 0.5, 0.0, 0.0, 0.0, 0.0, 0.0, 0.5, 0.0, 0.5, 0.0, 0.0, 0.0, 0.0, 0.0, 0.5, 0.0, 1.0, 0.0, 0.5, 0.0, 0.5, 0.0, 1.0, 0.0, 0.5, 0.9428, 1.0, 0.9428, 1.0, 1.0, 0.5, 1.0, 0.5, 0.0, 0.0, 0.0, 0.0, 0.0, 0.5, 0.0, 1.0, 0.0, 0.5, 0.0, 0.5, 0.0, 1.0, 0.0, 0.0, 0.9428, 0.5, 0.9428, 0.5, 1.0, 0.0, 1.0, 0.0, 0.0799, 0.5, 0.0799, 0.5, 0.9428, 0.0, 0.9428, 0.5, 0.0799, 1.0, 0.0799, 1.0, 0.9428, 0.5, 0.9428, 0.5, 0.0, 1.0, 0.0, 1.0, 0.0799, 0.5, 0.0799, 0.0, 0.0, 0.5, 0.0, 0.5, 0.0799, 0.0, 0.0799, 1.0, 0.0, 0.5, 0.0, 0.5, 0.0, 1.0, 0.0, 0.5, 0.0, 0.0, 0.0, 0.0, 0.0, 0.5, 0.0, 0.5, 0.0, 0.0, 0.0, 0.0, 0.0, 0.5, 0.0, 1.0, 0.0, 0.5, 0.0, 0.5, 0.0, 1.0, 0.0])
me_plane_001.materials.append(mat_material_003)
me_plane_001.materials.append(mat_material_004)
me_plane_001.use_remesh_fix_poles = True
me_plane_001.use_remesh_preserve_attributes = False
me_plane_001.update()
me_cylinder = bpy.data.meshes.new('Cylinder')
me_cylinder.from_pydata([(-1.971e-07, 1.07, -1.029), (-1.971e-07, 1.07, 0.5792), (0.3306, 1.017, -1.029), (0.3306, 1.017, 0.5792), (0.6288, 0.8655, -1.029), (0.6288, 0.8655, 0.5792), (0.8655, 0.6288, -1.029), (0.8655, 0.6288, 0.5792), (1.017, 0.3306, -1.029), (1.017, 0.3306, 0.5792), (1.07, -2.73e-07, -1.029), (1.07, -2.73e-07, 0.5792), (1.017, -0.3306, -1.029), (1.017, -0.3306, 0.5792), (0.8655, -0.6288, -1.029), (0.8655, -0.6288, 0.5792), (0.6288, -0.8655, -1.029), (0.6288, -0.8655, 0.5792), (0.3306, -1.017, -1.029), (0.3306, -1.017, 0.5792), (-2.906e-07, -1.07, -1.029), (-2.906e-07, -1.07, 0.5792), (-0.3306, -1.017, -1.029), (-0.3306, -1.017, 0.5792), (-0.6288, -0.8655, -1.029), (-0.6288, -0.8655, 0.5792), (-0.8655, -0.6288, -1.029), (-0.8655, -0.6288, 0.5792), (-1.017, -0.3306, -1.029), (-1.017, -0.3306, 0.5792), (-1.07, -2.135e-07, -1.029), (-1.07, -2.135e-07, 0.5792), (-1.017, 0.3306, -1.029), (-1.017, 0.3306, 0.5792), (-0.8655, 0.6288, -1.029), (-0.8655, 0.6288, 0.5792), (-0.6288, 0.8655, -1.029), (-0.6288, 0.8655, 0.5792), (-0.3306, 1.017, -1.029), (-0.3306, 1.017, 0.5792), (0.1252, 0.3852, 1.163), (-1.25e-06, 0.4051, 1.163), (0.2381, 0.3277, 1.163), (0.3277, 0.2381, 1.163), (0.3852, 0.1252, 1.163), (0.4051, -1.289e-06, 1.163), (0.3852, -0.1252, 1.163), (0.3277, -0.2381, 1.163), (0.2381, -0.3277, 1.163), (0.1252, -0.3852, 1.163), (-1.286e-06, -0.4051, 1.163), (-0.1252, -0.3852, 1.163), (-0.2381, -0.3277, 1.163), (-0.3277, -0.2381, 1.163), (-0.3852, -0.1252, 1.163), (-0.4051, -1.266e-06, 1.163), (-0.3852, 0.1252, 1.163), (-0.3277, 0.2381, 1.163), (-0.2381, 0.3277, 1.163), (-0.1252, 0.3852, 1.163), (0.1252, 0.3852, 15.48), (-6.194e-07, 0.4051, 15.48), (0.2381, 0.3277, 15.48), (0.3277, 0.2381, 15.48), (0.3852, 0.1252, 15.48), (0.4051, -1.289e-06, 15.48), (0.3852, -0.1252, 15.48), (0.3277, -0.2381, 15.48), (0.2381, -0.3277, 15.48), (0.1252, -0.3852, 15.48), (-6.548e-07, -0.4051, 15.48), (-0.1252, -0.3852, 15.48), (-0.2381, -0.3277, 15.48), (-0.3277, -0.2381, 15.48), (-0.3852, -0.1252, 15.48), (-0.4051, -1.266e-06, 15.48), (-0.3852, 0.1252, 15.48), (-0.3277, 0.2381, 15.48), (-0.2381, 0.3277, 15.48), (-0.1252, 0.3852, 15.48), (0.2647, 0.8146, 16.25), (5.12e-07, 0.8565, 16.25), (0.5034, 0.6929, 16.25), (0.6929, 0.5034, 16.25), (0.8146, 0.2647, 16.25), (0.8565, 1.186e-06, 16.25), (0.8146, -0.2647, 16.25), (0.6929, -0.5034, 16.25), (0.5034, -0.6929, 16.25), (0.2647, -0.8146, 16.25), (4.088e-07, -0.8565, 16.25), (-0.2647, -0.8146, 16.25), (-0.5034, -0.6929, 16.25), (-0.6929, -0.5034, 16.25), (-0.8146, -0.2647, 16.25), (-0.8565, 1.253e-06, 16.25), (-0.8146, 0.2647, 16.25), (-0.6929, 0.5034, 16.25), (-0.5034, 0.6929, 16.25), (-0.2647, 0.8146, 16.25), (0.322, 0.9909, 15.93), (1.409e-07, 1.042, 15.93), (0.6124, 0.8429, 15.93), (0.8429, 0.6124, 15.93), (0.9909, 0.322, 15.93), (1.042, 1.008e-06, 15.93), (0.9909, -0.322, 15.93), (0.8429, -0.6124, 15.93), (0.6124, -0.8429, 15.93), (0.322, -0.9909, 15.93), (4.983e-08, -1.042, 15.93), (-0.322, -0.9909, 15.93), (-0.6124, -0.8429, 15.93), (-0.8429, -0.6124, 15.93), (-0.9909, -0.322, 15.93), (-1.042, 1.066e-06, 15.93), (-0.9909, 0.322, 15.93), (-0.8429, 0.6124, 15.93), (-0.6124, 0.8429, 15.93), (-0.322, 0.9909, 15.93), (0.2909, 0.8953, 16.25), (5.088e-07, 0.9414, 16.25), (0.5533, 0.7616, 16.25), (0.7616, 0.5533, 16.25), (0.8953, 0.2909, 16.25), (0.9414, 1.186e-06, 16.25), (0.8953, -0.2909, 16.25), (0.7616, -0.5533, 16.25), (0.5533, -0.7616, 16.25), (0.2909, -0.8953, 16.25), (4.145e-07, -0.9414, 16.25), (-0.2909, -0.8953, 16.25), (-0.5533, -0.7616, 16.25), (-0.7616, -0.5533, 16.25), (-0.8953, -0.2909, 16.25), (-0.9414, 1.254e-06, 16.25), (-0.8953, 0.2909, 16.25), (-0.7616, 0.5533, 16.25), (-0.5533, 0.7616, 16.25), (-0.2909, 0.8953, 16.25), (0.2647, 0.8146, 18.81), (1.061e-07, 0.8565, 18.81), (0.5034, 0.6929, 18.81), (0.6929, 0.5034, 18.81), (0.8146, 0.2647, 18.81), (0.8565, 1.186e-06, 18.81), (0.8146, -0.2647, 18.81), (0.6929, -0.5034, 18.81), (0.5034, -0.6929, 18.81), (0.2647, -0.8146, 18.81), (2.826e-09, -0.8565, 18.81), (-0.2647, -0.8146, 18.81), (-0.5034, -0.6929, 18.81), (-0.6929, -0.5034, 18.81), (-0.8146, -0.2647, 18.81), (-0.8565, 1.253e-06, 18.81), (-0.8146, 0.2647, 18.81), (-0.6929, 0.5034, 18.81), (-0.5034, 0.6929, 18.81), (-0.2647, 0.8146, 18.81), (0.3293, 1.013, 18.98), (1.14e-09, 1.066, 18.98), (0.6263, 0.862, 18.98), (0.862, 0.6263, 18.98), (1.013, 0.3293, 18.98), (1.065, 1.485e-06, 18.98), (1.013, -0.3293, 18.98), (0.862, -0.6263, 18.98), (0.6263, -0.862, 18.98), (0.3293, -1.013, 18.98), (-1.273e-07, -1.065, 18.98), (-0.3293, -1.013, 18.98), (-0.6263, -0.862, 18.98), (-0.862, -0.6263, 18.98), (-1.013, -0.3293, 18.98), (-1.066, 1.569e-06, 18.98), (-1.013, 0.3293, 18.98), (-0.862, 0.6263, 18.98), (-0.6263, 0.862, 18.98), (-0.3293, 1.013, 18.98), (-0.2824, 0.8691, 18.81), (-0.5371, 0.7393, 18.81), (-0.7393, 0.5371, 18.81), (-0.8691, 0.2824, 18.81), (-0.9138, 1.465e-06, 18.81), (-0.8691, -0.2824, 18.81), (-0.7393, -0.5371, 18.81), (-0.5371, -0.7393, 18.81), (-0.2824, -0.8691, 18.81), (3.016e-09, -0.9138, 18.81), (0.2824, -0.8691, 18.81), (0.5371, -0.7393, 18.81), (0.7393, -0.5371, 18.81), (0.8691, -0.2824, 18.81), (0.9138, 1.393e-06, 18.81), (0.8691, 0.2824, 18.81), (0.7393, 0.5371, 18.81), (0.5371, 0.7393, 18.81), (1.132e-07, 0.9138, 18.81), (0.2824, 0.8691, 18.81), (0.05249, 0.1616, 20.18), (-1.628e-06, 0.1699, 20.18), (0.09985, 0.1374, 20.18), (0.1374, 0.09985, 20.18), (0.1616, 0.05249, 20.18), (0.1699, 2.432e-07, 20.18), (0.1616, -0.05249, 20.18), (0.1374, -0.09985, 20.18), (0.09985, -0.1374, 20.18), (0.05249, -0.1616, 20.18), (-1.649e-06, -0.1699, 20.18), (-0.05249, -0.1616, 20.18), (-0.09985, -0.1374, 20.18), (-0.1374, -0.09985, 20.18), (-0.1616, -0.05249, 20.18), (-0.1699, 2.566e-07, 20.18), (-0.1616, 0.05249, 20.18), (-0.1374, 0.09985, 20.18), (-0.09985, 0.1374, 20.18), (-0.05249, 0.1616, 20.18)], [], [(0, 1, 3, 2), (2, 3, 5, 4), (4, 5, 7, 6), (6, 7, 9, 8), (8, 9, 11, 10), (10, 11, 13, 12), (12, 13, 15, 14), (14, 15, 17, 16), (16, 17, 19, 18), (18, 19, 21, 20), (20, 21, 23, 22), (22, 23, 25, 24), (24, 25, 27, 26), (26, 27, 29, 28), (28, 29, 31, 30), (30, 31, 33, 32), (32, 33, 35, 34), (34, 35, 37, 36), (15, 13, 46, 47), (36, 37, 39, 38), (38, 39, 1, 0), (0, 2, 4, 6, 8, 10, 12, 14, 16, 18, 20, 22, 24, 26, 28, 30, 32, 34, 36, 38), (53, 52, 72, 73), (25, 23, 51, 52), (35, 33, 56, 57), (11, 9, 44, 45), (21, 19, 49, 50), (31, 29, 54, 55), (1, 39, 59, 41), (7, 5, 42, 43), (17, 15, 47, 48), (3, 1, 41, 40), (27, 25, 52, 53), (37, 35, 57, 58), (13, 11, 45, 46), (23, 21, 50, 51), (33, 31, 55, 56), (9, 7, 43, 44), (19, 17, 48, 49), (29, 27, 53, 54), (39, 37, 58, 59), (5, 3, 40, 42), (70, 69, 109, 110), (46, 45, 65, 66), (54, 53, 73, 74), (47, 46, 66, 67), (55, 54, 74, 75), (48, 47, 67, 68), (40, 41, 61, 60), (56, 55, 75, 76), (49, 48, 68, 69), (42, 40, 60, 62), (57, 56, 76, 77), (50, 49, 69, 70), (43, 42, 62, 63), (58, 57, 77, 78), (51, 50, 70, 71), (44, 43, 63, 64), (59, 58, 78, 79), (52, 51, 71, 72), (45, 44, 64, 65), (41, 59, 79, 61), (98, 97, 157, 158), (63, 62, 102, 103), (78, 77, 117, 118), (71, 70, 110, 111), (64, 63, 103, 104), (79, 78, 118, 119), (72, 71, 111, 112), (65, 64, 104, 105), (61, 79, 119, 101), (73, 72, 112, 113), (66, 65, 105, 106), (74, 73, 113, 114), (67, 66, 106, 107), (75, 74, 114, 115), (68, 67, 107, 108), (60, 61, 101, 100), (76, 75, 115, 116), (69, 68, 108, 109), (62, 60, 100, 102), (77, 76, 116, 117), (121, 120, 100, 101), (120, 122, 102, 100), (122, 123, 103, 102), (123, 124, 104, 103), (124, 125, 105, 104), (125, 126, 106, 105), (126, 127, 107, 106), (127, 128, 108, 107), (128, 129, 109, 108), (129, 130, 110, 109), (130, 131, 111, 110), (131, 132, 112, 111), (132, 133, 113, 112), (133, 134, 114, 113), (134, 135, 115, 114), (135, 136, 116, 115), (136, 137, 117, 116), (137, 138, 118, 117), (138, 139, 119, 118), (139, 121, 101, 119), (81, 80, 120, 121), (80, 82, 122, 120), (82, 83, 123, 122), (83, 84, 124, 123), (84, 85, 125, 124), (85, 86, 126, 125), (86, 87, 127, 126), (87, 88, 128, 127), (88, 89, 129, 128), (89, 90, 130, 129), (90, 91, 131, 130), (91, 92, 132, 131), (92, 93, 133, 132), (93, 94, 134, 133), (94, 95, 135, 134), (95, 96, 136, 135), (96, 97, 137, 136), (97, 98, 138, 137), (98, 99, 139, 138), (99, 81, 121, 139), (157, 156, 183, 182), (91, 90, 150, 151), (84, 83, 143, 144), (99, 98, 158, 159), (92, 91, 151, 152), (85, 84, 144, 145), (81, 99, 159, 141), (93, 92, 152, 153), (86, 85, 145, 146), (94, 93, 153, 154), (87, 86, 146, 147), (95, 94, 154, 155), (88, 87, 147, 148), (80, 81, 141, 140), (96, 95, 155, 156), (89, 88, 148, 149), (82, 80, 140, 142), (97, 96, 156, 157), (90, 89, 149, 150), (83, 82, 142, 143), (143, 142, 197, 196), (195, 196, 163, 164), (186, 187, 172, 173), (149, 148, 191, 190), (179, 178, 218, 219), (185, 186, 173, 174), (140, 141, 198, 199), (153, 152, 187, 186), (191, 192, 167, 168), (155, 154, 185, 184), (145, 144, 195, 194), (183, 184, 175, 176), (187, 188, 171, 172), (159, 158, 181, 180), (197, 199, 160, 162), (181, 182, 177, 178), (151, 150, 189, 188), (189, 190, 169, 170), (158, 157, 182, 181), (180, 181, 178, 179), (154, 153, 186, 185), (196, 197, 162, 163), (150, 149, 190, 189), (188, 189, 170, 171), (194, 195, 164, 165), (142, 140, 199, 197), (198, 180, 179, 161), (193, 194, 165, 166), (156, 155, 184, 183), (146, 145, 194, 193), (184, 185, 174, 175), (148, 147, 192, 191), (141, 159, 180, 198), (199, 198, 161, 160), (147, 146, 193, 192), (152, 151, 188, 187), (190, 191, 168, 169), (192, 193, 166, 167), (144, 143, 196, 195), (182, 183, 176, 177), (200, 201, 219, 218, 217, 216, 215, 214, 213, 212, 211, 210, 209, 208, 207, 206, 205, 204, 203, 202), (162, 160, 200, 202), (163, 162, 202, 203), (172, 171, 211, 212), (165, 164, 204, 205), (166, 165, 205, 206), (176, 175, 215, 216), (168, 167, 207, 208), (178, 177, 217, 218), (170, 169, 209, 210), (171, 170, 210, 211), (160, 161, 201, 200), (175, 174, 214, 215), (174, 173, 213, 214), (164, 163, 203, 204), (161, 179, 219, 201), (177, 176, 216, 217), (169, 168, 208, 209), (173, 172, 212, 213), (167, 166, 206, 207)])
me_cylinder.polygons.foreach_set('use_smooth', [True] * 202)
me_cylinder.polygons.foreach_set('material_index', [1, 1, 1, 1, 1, 1, 1, 1, 1, 1, 1, 1, 1, 1, 1, 1, 1, 1, 1, 1, 1, 1, 0, 1, 1, 1, 1, 1, 1, 1, 1, 1, 1, 1, 1, 1, 1, 1, 1, 1, 1, 1, 1, 0, 0, 0, 0, 0, 0, 0, 0, 0, 0, 0, 0, 0, 0, 0, 0, 0, 0, 0, 2, 1, 1, 1, 1, 1, 1, 1, 1, 1, 1, 1, 1, 1, 1, 1, 1, 1, 1, 1, 1, 1, 1, 1, 1, 1, 1, 1, 1, 1, 1, 1, 1, 1, 1, 1, 1, 1, 1, 1, 1, 1, 1, 1, 1, 1, 1, 1, 1, 1, 1, 1, 1, 1, 1, 1, 1, 1, 1, 1, 1, 2, 2, 2, 2, 2, 2, 2, 2, 2, 2, 2, 2, 2, 2, 2, 2, 2, 2, 2, 1, 1, 1, 1, 1, 1, 1, 1, 1, 1, 1, 1, 1, 1, 1, 1, 1, 1, 1, 1, 1, 1, 1, 1, 1, 1, 1, 1, 1, 1, 1, 1, 1, 1, 1, 1, 1, 1, 1, 1, 1, 1, 1, 1, 1, 1, 1, 1, 1, 1, 1, 1, 1, 1, 1, 1, 1, 1, 1, 1])
_uv = me_cylinder.uv_layers.new(name='UVMap')
_uv.uv.foreach_set('vector', [1.0, 0.5, 1.0, 1.0, 0.95, 1.0, 0.95, 0.5, 0.95, 0.5, 0.95, 1.0, 0.9, 1.0, 0.9, 0.5, 0.9, 0.5, 0.9, 1.0, 0.85, 1.0, 0.85, 0.5, 0.85, 0.5, 0.85, 1.0, 0.8, 1.0, 0.8, 0.5, 0.8, 0.5, 0.8, 1.0, 0.75, 1.0, 0.75, 0.5, 0.75, 0.5, 0.75, 1.0, 0.7, 1.0, 0.7, 0.5, 0.7, 0.5, 0.7, 1.0, 0.65, 1.0, 0.65, 0.5, 0.65, 0.5, 0.65, 1.0, 0.6, 1.0, 0.6, 0.5, 0.6, 0.5, 0.6, 1.0, 0.55, 1.0, 0.55, 0.5, 0.55, 0.5, 0.55, 1.0, 0.5, 1.0, 0.5, 0.5, 0.5, 0.5, 0.5, 1.0, 0.45, 1.0, 0.45, 0.5, 0.45, 0.5, 0.45, 1.0, 0.4, 1.0, 0.4, 0.5, 0.4, 0.5, 0.4, 1.0, 0.35, 1.0, 0.35, 0.5, 0.35, 0.5, 0.35, 1.0, 0.3, 1.0, 0.3, 0.5, 0.3, 0.5, 0.3, 1.0, 0.25, 1.0, 0.25, 0.5, 0.25, 0.5, 0.25, 1.0, 0.2, 1.0, 0.2, 0.5, 0.2, 0.5, 0.2, 1.0, 0.15, 1.0, 0.15, 0.5, 0.15, 0.5, 0.15, 1.0, 0.1, 1.0, 0.1, 0.5, 0.65, 1.0, 0.7, 1.0, 0.7, 1.0, 0.65, 1.0, 0.1, 0.5, 0.1, 1.0, 0.05, 1.0, 0.05, 0.5, 0.05, 0.5, 0.05, 1.0, -1.565e-07, 1.0, -1.565e-07, 0.5, 0.75, 0.49, 0.8242, 0.4783, 0.8911, 0.4442, 0.9442, 0.3911, 0.9783, 0.3242, 0.99, 0.25, 0.9783, 0.1758, 0.9442, 0.1089, 0.8911, 0.05584, 0.8242, 0.02175, 0.75, 0.01, 0.6758, 0.02175, 0.6089, 0.05584, 0.5558, 0.1089, 0.5217, 0.1758, 0.51, 0.25, 0.5217, 0.3242, 0.5558, 0.3911, 0.6089, 0.4442, 0.6758, 0.4783, 0.35, 1.0, 0.4, 1.0, 0.4, 1.0, 0.35, 1.0, 0.4, 1.0, 0.45, 1.0, 0.45, 1.0, 0.4, 1.0, 0.15, 1.0, 0.2, 1.0, 0.2, 1.0, 0.15, 1.0, 0.75, 1.0, 0.8, 1.0, 0.8, 1.0, 0.75, 1.0, 0.5, 1.0, 0.55, 1.0, 0.55, 1.0, 0.5, 1.0, 0.25, 1.0, 0.3, 1.0, 0.3, 1.0, 0.25, 1.0, -1.565e-07, 1.0, 0.05, 1.0, 0.05, 1.0, -1.565e-07, 1.0, 0.85, 1.0, 0.9, 1.0, 0.9, 1.0, 0.85, 1.0, 0.6, 1.0, 0.65, 1.0, 0.65, 1.0, 0.6, 1.0, 0.95, 1.0, 1.0, 1.0, 1.0, 1.0, 0.95, 1.0, 0.35, 1.0, 0.4, 1.0, 0.4, 1.0, 0.35, 1.0, 0.1, 1.0, 0.15, 1.0, 0.15, 1.0, 0.1, 1.0, 0.7, 1.0, 0.75, 1.0, 0.75, 1.0, 0.7, 1.0, 0.45, 1.0, 0.5, 1.0, 0.5, 1.0, 0.45, 1.0, 0.2, 1.0, 0.25, 1.0, 0.25, 1.0, 0.2, 1.0, 0.8, 1.0, 0.85, 1.0, 0.85, 1.0, 0.8, 1.0, 0.55, 1.0, 0.6, 1.0, 0.6, 1.0, 0.55, 1.0, 0.3, 1.0, 0.35, 1.0, 0.35, 1.0, 0.3, 1.0, 0.05, 1.0, 0.1, 1.0, 0.1, 1.0, 0.05, 1.0, 0.9, 1.0, 0.95, 1.0, 0.95, 1.0, 0.9, 1.0, 0.5, 1.0, 0.55, 1.0, 0.55, 1.0, 0.5, 1.0, 0.7, 1.0, 0.75, 1.0, 0.75, 1.0, 0.7, 1.0, 0.3, 1.0, 0.35, 1.0, 0.35, 1.0, 0.3, 1.0, 0.65, 1.0, 0.7, 1.0, 0.7, 1.0, 0.65, 1.0, 0.25, 1.0, 0.3, 1.0, 0.3, 1.0, 0.25, 1.0, 0.6, 1.0, 0.65, 1.0, 0.65, 1.0, 0.6, 1.0, 0.95, 1.0, 1.0, 1.0, 1.0, 1.0, 0.95, 1.0, 0.2, 1.0, 0.25, 1.0, 0.25, 1.0, 0.2, 1.0, 0.55, 1.0, 0.6, 1.0, 0.6, 1.0, 0.55, 1.0, 0.9, 1.0, 0.95, 1.0, 0.95, 1.0, 0.9, 1.0, 0.15, 1.0, 0.2, 1.0, 0.2, 1.0, 0.15, 1.0, 0.5, 1.0, 0.55, 1.0, 0.55, 1.0, 0.5, 1.0, 0.85, 1.0, 0.9, 1.0, 0.9, 1.0, 0.85, 1.0, 0.1, 1.0, 0.15, 1.0, 0.15, 1.0, 0.1, 1.0, 0.45, 1.0, 0.5, 1.0, 0.5, 1.0, 0.45, 1.0, 0.8, 1.0, 0.85, 1.0, 0.85, 1.0, 0.8, 1.0, 0.05, 1.0, 0.1, 1.0, 0.1, 1.0, 0.05, 1.0, 0.4, 1.0, 0.45, 1.0, 0.45, 1.0, 0.4, 1.0, 0.75, 1.0, 0.8, 1.0, 0.8, 1.0, 0.75, 1.0, -1.565e-07, 1.0, 0.05, 1.0, 0.05, 1.0, -1.565e-07, 1.0, 0.1514, 0.3857, 0.1143, 0.3486, 0.1143, 0.3486, 0.1514, 0.3857, 0.85, 1.0, 0.9, 1.0, 0.9, 1.0, 0.85, 1.0, 0.1, 1.0, 0.15, 1.0, 0.15, 1.0, 0.1, 1.0, 0.45, 1.0, 0.5, 1.0, 0.5, 1.0, 0.45, 1.0, 0.8, 1.0, 0.85, 1.0, 0.85, 1.0, 0.8, 1.0, 0.05, 1.0, 0.1, 1.0, 0.1, 1.0, 0.05, 1.0, 0.4, 1.0, 0.45, 1.0, 0.45, 1.0, 0.4, 1.0, 0.75, 1.0, 0.8, 1.0, 0.8, 1.0, 0.75, 1.0, -1.565e-07, 1.0, 0.05, 1.0, 0.05, 1.0, -1.565e-07, 1.0, 0.35, 1.0, 0.4, 1.0, 0.4, 1.0, 0.35, 1.0, 0.7, 1.0, 0.75, 1.0, 0.75, 1.0, 0.7, 1.0, 0.3, 1.0, 0.35, 1.0, 0.35, 1.0, 0.3, 1.0, 0.65, 1.0, 0.7, 1.0, 0.7, 1.0, 0.65, 1.0, 0.25, 1.0, 0.3, 1.0, 0.3, 1.0, 0.25, 1.0, 0.6, 1.0, 0.65, 1.0, 0.65, 1.0, 0.6, 1.0, 0.95, 1.0, 1.0, 1.0, 1.0, 1.0, 0.95, 1.0, 0.2, 1.0, 0.25, 1.0, 0.25, 1.0, 0.2, 1.0, 0.55, 1.0, 0.6, 1.0, 0.6, 1.0, 0.55, 1.0, 0.9, 1.0, 0.95, 1.0, 0.95, 1.0, 0.9, 1.0, 0.15, 1.0, 0.2, 1.0, 0.2, 1.0, 0.15, 1.0, 0.25, 0.4343, 0.307, 0.4253, 0.3242, 0.4783, 0.25, 0.49, 0.307, 0.4253, 0.3583, 0.3991, 0.3911, 0.4442, 0.3242, 0.4783, 0.3583, 0.3991, 0.3991, 0.3583, 0.4442, 0.3911, 0.3911, 0.4442, 0.3991, 0.3583, 0.4253, 0.307, 0.4783, 0.3242, 0.4442, 0.3911, 0.4253, 0.307, 0.4343, 0.25, 0.49, 0.25, 0.4783, 0.3242, 0.4343, 0.25, 0.4253, 0.193, 0.4783, 0.1758, 0.49, 0.25, 0.4253, 0.193, 0.3991, 0.1417, 0.4442, 0.1089, 0.4783, 0.1758, 0.3991, 0.1417, 0.3583, 0.1009, 0.3911, 0.05584, 0.4442, 0.1089, 0.3583, 0.1009, 0.307, 0.07471, 0.3242, 0.02175, 0.3911, 0.05584, 0.307, 0.07471, 0.25, 0.06569, 0.25, 0.01, 0.3242, 0.02175, 0.25, 0.06569, 0.193, 0.07471, 0.1758, 0.02175, 0.25, 0.01, 0.193, 0.07471, 0.1417, 0.1009, 0.1089, 0.05584, 0.1758, 0.02175, 0.1417, 0.1009, 0.1009, 0.1417, 0.05584, 0.1089, 0.1089, 0.05584, 0.1009, 0.1417, 0.07471, 0.193, 0.02175, 0.1758, 0.05584, 0.1089, 0.07471, 0.193, 0.06569, 0.25, 0.01, 0.25, 0.02175, 0.1758, 0.06569, 0.25, 0.07471, 0.307, 0.02175, 0.3242, 0.01, 0.25, 0.07471, 0.307, 0.1009, 0.3583, 0.05584, 0.3911, 0.02175, 0.3242, 0.1009, 0.3583, 0.1417, 0.3991, 0.1089, 0.4442, 0.05584, 0.3911, 0.1417, 0.3991, 0.193, 0.4253, 0.1758, 0.4783, 0.1089, 0.4442, 0.193, 0.4253, 0.25, 0.4343, 0.25, 0.49, 0.1758, 0.4783, 0.25, 0.4177, 0.3018, 0.4095, 0.307, 0.4253, 0.25, 0.4343, 0.3018, 0.4095, 0.3486, 0.3857, 0.3583, 0.3991, 0.307, 0.4253, 0.3486, 0.3857, 0.3857, 0.3486, 0.3991, 0.3583, 0.3583, 0.3991, 0.3857, 0.3486, 0.4095, 0.3018, 0.4253, 0.307, 0.3991, 0.3583, 0.4095, 0.3018, 0.4177, 0.25, 0.4343, 0.25, 0.4253, 0.307, 0.4177, 0.25, 0.4095, 0.1982, 0.4253, 0.193, 0.4343, 0.25, 0.4095, 0.1982, 0.3857, 0.1514, 0.3991, 0.1417, 0.4253, 0.193, 0.3857, 0.1514, 0.3486, 0.1143, 0.3583, 0.1009, 0.3991, 0.1417, 0.3486, 0.1143, 0.3018, 0.09052, 0.307, 0.07471, 0.3583, 0.1009, 0.3018, 0.09052, 0.25, 0.08231, 0.25, 0.06569, 0.307, 0.07471, 0.25, 0.08231, 0.1982, 0.09052, 0.193, 0.07471, 0.25, 0.06569, 0.1982, 0.09052, 0.1514, 0.1143, 0.1417, 0.1009, 0.193, 0.07471, 0.1514, 0.1143, 0.1143, 0.1514, 0.1009, 0.1417, 0.1417, 0.1009, 0.1143, 0.1514, 0.09052, 0.1982, 0.07471, 0.193, 0.1009, 0.1417, 0.09052, 0.1982, 0.08231, 0.25, 0.06569, 0.25, 0.07471, 0.193, 0.08231, 0.25, 0.09052, 0.3018, 0.07471, 0.307, 0.06569, 0.25, 0.09052, 0.3018, 0.1143, 0.3486, 0.1009, 0.3583, 0.07471, 0.307, 0.1143, 0.3486, 0.1514, 0.3857, 0.1417, 0.3991, 0.1009, 0.3583, 0.1514, 0.3857, 0.1982, 0.4095, 0.193, 0.4253, 0.1417, 0.3991, 0.1982, 0.4095, 0.25, 0.4177, 0.25, 0.4343, 0.193, 0.4253, 0.1143, 0.3486, 0.09052, 0.3018, 0.09052, 0.3018, 0.1143, 0.3486, 0.1982, 0.09052, 0.25, 0.08231, 0.25, 0.08231, 0.1982, 0.09052, 0.4095, 0.3018, 0.3857, 0.3486, 0.3857, 0.3486, 0.4095, 0.3018, 0.1982, 0.4095, 0.1514, 0.3857, 0.1514, 0.3857, 0.1982, 0.4095, 0.1514, 0.1143, 0.1982, 0.09052, 0.1982, 0.09052, 0.1514, 0.1143, 0.4177, 0.25, 0.4095, 0.3018, 0.4095, 0.3018, 0.4177, 0.25, 0.25, 0.4177, 0.1982, 0.4095, 0.1982, 0.4095, 0.25, 0.4177, 0.1143, 0.1514, 0.1514, 0.1143, 0.1514, 0.1143, 0.1143, 0.1514, 0.4095, 0.1982, 0.4177, 0.25, 0.4177, 0.25, 0.4095, 0.1982, 0.09052, 0.1982, 0.1143, 0.1514, 0.1143, 0.1514, 0.09052, 0.1982, 0.3857, 0.1514, 0.4095, 0.1982, 0.4095, 0.1982, 0.3857, 0.1514, 0.08231, 0.25, 0.09052, 0.1982, 0.09052, 0.1982, 0.08231, 0.25, 0.3486, 0.1143, 0.3857, 0.1514, 0.3857, 0.1514, 0.3486, 0.1143, 0.3018, 0.4095, 0.25, 0.4177, 0.25, 0.4177, 0.3018, 0.4095, 0.09052, 0.3018, 0.08231, 0.25, 0.08231, 0.25, 0.09052, 0.3018, 0.3018, 0.09052, 0.3486, 0.1143, 0.3486, 0.1143, 0.3018, 0.09052, 0.3486, 0.3857, 0.3018, 0.4095, 0.3018, 0.4095, 0.3486, 0.3857, 0.1143, 0.3486, 0.09052, 0.3018, 0.09052, 0.3018, 0.1143, 0.3486, 0.25, 0.08231, 0.3018, 0.09052, 0.3018, 0.09052, 0.25, 0.08231, 0.3857, 0.3486, 0.3486, 0.3857, 0.3486, 0.3857, 0.3857, 0.3486, 0.3857, 0.3486, 0.3486, 0.3857, 0.3486, 0.3857, 0.3857, 0.3486, 0.4095, 0.3018, 0.3857, 0.3486, 0.3857, 0.3486, 0.4095, 0.3018, 0.1143, 0.1514, 0.1514, 0.1143, 0.1514, 0.1143, 0.1143, 0.1514, 0.3018, 0.09052, 0.3486, 0.1143, 0.3486, 0.1143, 0.3018, 0.09052, 0.1982, 0.4095, 0.1514, 0.3857, 0.1514, 0.3857, 0.1982, 0.4095, 0.09052, 0.1982, 0.1143, 0.1514, 0.1143, 0.1514, 0.09052, 0.1982, 0.3018, 0.4095, 0.25, 0.4177, 0.25, 0.4177, 0.3018, 0.4095, 0.1143, 0.1514, 0.1514, 0.1143, 0.1514, 0.1143, 0.1143, 0.1514, 0.3486, 0.1143, 0.3857, 0.1514, 0.3857, 0.1514, 0.3486, 0.1143, 0.08231, 0.25, 0.09052, 0.1982, 0.09052, 0.1982, 0.08231, 0.25, 0.4177, 0.25, 0.4095, 0.3018, 0.4095, 0.3018, 0.4177, 0.25, 0.09052, 0.3018, 0.08231, 0.25, 0.08231, 0.25, 0.09052, 0.3018, 0.1514, 0.1143, 0.1982, 0.09052, 0.1982, 0.09052, 0.1514, 0.1143, 0.1982, 0.4095, 0.1514, 0.3857, 0.1514, 0.3857, 0.1982, 0.4095, 0.3486, 0.3857, 0.3018, 0.4095, 0.3018, 0.4095, 0.3486, 0.3857, 0.1514, 0.3857, 0.1143, 0.3486, 0.1143, 0.3486, 0.1514, 0.3857, 0.1982, 0.09052, 0.25, 0.08231, 0.25, 0.08231, 0.1982, 0.09052, 0.25, 0.08231, 0.3018, 0.09052, 0.3018, 0.09052, 0.25, 0.08231, 0.1514, 0.3857, 0.1143, 0.3486, 0.1143, 0.3486, 0.1514, 0.3857, 0.1982, 0.4095, 0.1514, 0.3857, 0.1514, 0.3857, 0.1982, 0.4095, 0.09052, 0.1982, 0.1143, 0.1514, 0.1143, 0.1514, 0.09052, 0.1982, 0.3857, 0.3486, 0.3486, 0.3857, 0.3486, 0.3857, 0.3857, 0.3486, 0.25, 0.08231, 0.3018, 0.09052, 0.3018, 0.09052, 0.25, 0.08231, 0.1982, 0.09052, 0.25, 0.08231, 0.25, 0.08231, 0.1982, 0.09052, 0.4177, 0.25, 0.4095, 0.3018, 0.4095, 0.3018, 0.4177, 0.25, 0.3486, 0.3857, 0.3018, 0.4095, 0.3018, 0.4095, 0.3486, 0.3857, 0.25, 0.4177, 0.1982, 0.4095, 0.1982, 0.4095, 0.25, 0.4177, 0.4095, 0.1982, 0.4177, 0.25, 0.4177, 0.25, 0.4095, 0.1982, 0.09052, 0.3018, 0.08231, 0.25, 0.08231, 0.25, 0.09052, 0.3018, 0.4095, 0.1982, 0.4177, 0.25, 0.4177, 0.25, 0.4095, 0.1982, 0.08231, 0.25, 0.09052, 0.1982, 0.09052, 0.1982, 0.08231, 0.25, 0.3486, 0.1143, 0.3857, 0.1514, 0.3857, 0.1514, 0.3486, 0.1143, 0.25, 0.4177, 0.1982, 0.4095, 0.1982, 0.4095, 0.25, 0.4177, 0.3018, 0.4095, 0.25, 0.4177, 0.25, 0.4177, 0.3018, 0.4095, 0.3857, 0.1514, 0.4095, 0.1982, 0.4095, 0.1982, 0.3857, 0.1514, 0.1514, 0.1143, 0.1982, 0.09052, 0.1982, 0.09052, 0.1514, 0.1143, 0.3018, 0.09052, 0.3486, 0.1143, 0.3486, 0.1143, 0.3018, 0.09052, 0.3857, 0.1514, 0.4095, 0.1982, 0.4095, 0.1982, 0.3857, 0.1514, 0.4095, 0.3018, 0.3857, 0.3486, 0.3857, 0.3486, 0.4095, 0.3018, 0.1143, 0.3486, 0.09052, 0.3018, 0.09052, 0.3018, 0.1143, 0.3486, 0.3018, 0.4095, 0.25, 0.4177, 0.1982, 0.4095, 0.1514, 0.3857, 0.1143, 0.3486, 0.09052, 0.3018, 0.08231, 0.25, 0.09052, 0.1982, 0.1143, 0.1514, 0.1514, 0.1143, 0.1982, 0.09052, 0.25, 0.08231, 0.3018, 0.09052, 0.3486, 0.1143, 0.3857, 0.1514, 0.4095, 0.1982, 0.4177, 0.25, 0.4095, 0.3018, 0.3857, 0.3486, 0.3486, 0.3857, 0.3486, 0.3857, 0.3018, 0.4095, 0.3018, 0.4095, 0.3486, 0.3857, 0.3857, 0.3486, 0.3486, 0.3857, 0.3486, 0.3857, 0.3857, 0.3486, 0.1514, 0.1143, 0.1982, 0.09052, 0.1982, 0.09052, 0.1514, 0.1143, 0.4177, 0.25, 0.4095, 0.3018, 0.4095, 0.3018, 0.4177, 0.25, 0.4095, 0.1982, 0.4177, 0.25, 0.4177, 0.25, 0.4095, 0.1982, 0.09052, 0.3018, 0.08231, 0.25, 0.08231, 0.25, 0.09052, 0.3018, 0.3486, 0.1143, 0.3857, 0.1514, 0.3857, 0.1514, 0.3486, 0.1143, 0.1514, 0.3857, 0.1143, 0.3486, 0.1143, 0.3486, 0.1514, 0.3857, 0.25, 0.08231, 0.3018, 0.09052, 0.3018, 0.09052, 0.25, 0.08231, 0.1982, 0.09052, 0.25, 0.08231, 0.25, 0.08231, 0.1982, 0.09052, 0.3018, 0.4095, 0.25, 0.4177, 0.25, 0.4177, 0.3018, 0.4095, 0.08231, 0.25, 0.09052, 0.1982, 0.09052, 0.1982, 0.08231, 0.25, 0.09052, 0.1982, 0.1143, 0.1514, 0.1143, 0.1514, 0.09052, 0.1982, 0.4095, 0.3018, 0.3857, 0.3486, 0.3857, 0.3486, 0.4095, 0.3018, 0.25, 0.4177, 0.1982, 0.4095, 0.1982, 0.4095, 0.25, 0.4177, 0.1143, 0.3486, 0.09052, 0.3018, 0.09052, 0.3018, 0.1143, 0.3486, 0.3018, 0.09052, 0.3486, 0.1143, 0.3486, 0.1143, 0.3018, 0.09052, 0.1143, 0.1514, 0.1514, 0.1143, 0.1514, 0.1143, 0.1143, 0.1514, 0.3857, 0.1514, 0.4095, 0.1982, 0.4095, 0.1982, 0.3857, 0.1514])
me_cylinder.materials.append(mat_material_010)
me_cylinder.materials.append(mat_material_007)
me_cylinder.materials.append(mat_material_012)
me_cylinder.use_remesh_fix_poles = True
me_cylinder.use_remesh_preserve_attributes = False
me_cylinder.update()
me_cube_005 = bpy.data.meshes.new('Cube.005')
me_cube_005.from_pydata([(-0.1156, -0.009772, -0.4815), (-0.1156, -0.009772, 0.4815), (-0.1655, 0.07742, -0.5313), (-0.1655, 0.07742, 0.5313), (0.1156, -0.009772, -0.4815), (0.1156, -0.009772, 0.4815), (0.1655, 0.07742, -0.5313), (0.1655, 0.07742, 0.5313), (0.3143, -0.009772, 0.5313), (0.3143, 0.07742, 0.5313), (0.3143, 0.07742, -0.5313), (0.3143, -0.009772, -0.5313), (-0.1156, -0.009772, 0.4644), (-0.1156, -0.009772, -0.4644), (-0.1655, 0.07742, -0.4644), (-0.1655, 0.07742, 0.4644), (0.1655, 0.07742, -0.4644), (0.1655, 0.07742, 0.4644), (0.1156, -0.009772, -0.4644), (0.1156, -0.009772, 0.4644), (0.3143, 0.07742, 0.4644), (0.3143, -0.009772, 0.4644), (0.3143, -0.009772, -0.4644), (0.3143, 0.07742, -0.4644), (-0.1655, -0.009772, -0.5313), (0.1655, -0.009772, -0.5313), (0.1655, -0.009772, 0.5313), (-0.1655, -0.009772, 0.5313), (0.1655, -0.009772, -0.4644), (0.1655, -0.009772, 0.4644), (-0.1655, -0.009772, 0.4644), (-0.1655, -0.009772, -0.4644), (-0.1156, 0.007135, -0.4815), (0.1156, 0.007135, -0.4815), (0.1156, 0.007135, 0.4815), (-0.1156, 0.007135, 0.4815), (0.1156, 0.007135, -0.4644), (0.1156, 0.007135, 0.4644), (-0.1156, 0.007135, 0.4644), (-0.1156, 0.007135, -0.4644)], [], [(6, 16, 23, 10), (10, 23, 22, 11), (24, 31, 14, 2), (2, 6, 25, 24), (7, 3, 27, 26), (2, 14, 16, 6), (25, 6, 10, 11), (15, 3, 7, 17), (30, 27, 3, 15), (12, 13, 39, 38), (17, 29, 28, 16), (15, 17, 16, 14), (30, 15, 14, 31), (20, 9, 8, 21), (29, 17, 20, 21), (26, 29, 21, 8), (7, 26, 8, 9), (17, 7, 9, 20), (28, 25, 11, 22), (16, 28, 22, 23), (4, 0, 24, 25), (1, 5, 26, 27), (19, 18, 28, 29), (13, 12, 30, 31), (5, 19, 29, 26), (12, 1, 27, 30), (0, 13, 31, 24), (18, 4, 25, 28), (37, 34, 35, 38, 39, 32, 33, 36), (5, 1, 35, 34), (13, 0, 32, 39), (19, 5, 34, 37), (18, 19, 37, 36), (0, 4, 33, 32), (4, 18, 36, 33), (1, 12, 38, 35)])
_uv = me_cube_005.uv_layers.new(name='UVMap')
_uv.uv.foreach_set('vector', [0.375, 0.5, 0.3908, 0.5, 0.3908, 0.5, 0.375, 0.5, 0.375, 0.5, 0.3908, 0.5, 0.3908, 0.75, 0.375, 0.75, 0.375, 0.0, 0.3908, 0.0, 0.3908, 0.25, 0.375, 0.25, 0.125, 0.5, 0.375, 0.5, 0.375, 0.75, 0.125, 0.75, 0.625, 0.5, 0.875, 0.5, 0.875, 0.75, 0.625, 0.75, 0.375, 0.25, 0.3908, 0.25, 0.3908, 0.5, 0.375, 0.5, 0.375, 0.75, 0.375, 0.5, 0.375, 0.5, 0.375, 0.75, 0.6092, 0.25, 0.625, 0.25, 0.625, 0.5, 0.6092, 0.5, 0.6092, 0.0, 0.625, 0.0, 0.625, 0.25, 0.6092, 0.25, 0.6092, 0.9623, 0.3908, 0.9623, 0.3908, 0.9623, 0.6092, 0.9623, 0.6092, 0.5, 0.6092, 0.75, 0.3908, 0.75, 0.3908, 0.5, 0.6092, 0.25, 0.6092, 0.5, 0.3908, 0.5, 0.3908, 0.25, 0.6092, 0.0, 0.6092, 0.25, 0.3908, 0.25, 0.3908, 0.0, 0.6092, 0.5, 0.625, 0.5, 0.625, 0.75, 0.6092, 0.75, 0.6092, 0.75, 0.6092, 0.5, 0.6092, 0.5, 0.6092, 0.75, 0.625, 0.75, 0.6092, 0.75, 0.6092, 0.75, 0.625, 0.75, 0.625, 0.5, 0.625, 0.75, 0.625, 0.75, 0.625, 0.5, 0.6092, 0.5, 0.625, 0.5, 0.625, 0.5, 0.6092, 0.5, 0.3908, 0.75, 0.375, 0.75, 0.375, 0.75, 0.3908, 0.75, 0.3908, 0.5, 0.3908, 0.75, 0.3908, 0.75, 0.3908, 0.5, 0.3867, 0.7877, 0.3867, 0.9623, 0.375, 1.0, 0.375, 0.75, 0.6133, 0.9623, 0.6133, 0.7877, 0.625, 0.75, 0.625, 1.0, 0.6092, 0.7877, 0.3908, 0.7877, 0.3908, 0.75, 0.6092, 0.75, 0.3908, 0.9623, 0.6092, 0.9623, 0.6092, 1.0, 0.3908, 1.0, 0.6133, 0.7877, 0.6092, 0.7877, 0.6092, 0.75, 0.625, 0.75, 0.6092, 0.9623, 0.6133, 0.9623, 0.625, 1.0, 0.6092, 1.0, 0.3867, 0.9623, 0.3908, 0.9623, 0.3908, 1.0, 0.375, 1.0, 0.3908, 0.7877, 0.3867, 0.7877, 0.375, 0.75, 0.3908, 0.75, 0.6092, 0.7877, 0.6133, 0.7877, 0.6133, 0.9623, 0.6092, 0.9623, 0.3908, 0.9623, 0.3867, 0.9623, 0.3867, 0.7877, 0.3908, 0.7877, 0.6133, 0.7877, 0.6133, 0.9623, 0.6133, 0.9623, 0.6133, 0.7877, 0.3908, 0.9623, 0.3867, 0.9623, 0.3867, 0.9623, 0.3908, 0.9623, 0.6092, 0.7877, 0.6133, 0.7877, 0.6133, 0.7877, 0.6092, 0.7877, 0.3908, 0.7877, 0.6092, 0.7877, 0.6092, 0.7877, 0.3908, 0.7877, 0.3867, 0.9623, 0.3867, 0.7877, 0.3867, 0.7877, 0.3867, 0.9623, 0.3867, 0.7877, 0.3908, 0.7877, 0.3908, 0.7877, 0.3867, 0.7877, 0.6133, 0.9623, 0.6092, 0.9623, 0.6092, 0.9623, 0.6133, 0.9623])
me_cube_005.materials.append(mat_material_007)
me_cube_005.use_remesh_fix_poles = True
me_cube_005.use_remesh_preserve_attributes = False
me_cube_005.update()
me_cube_004 = bpy.data.meshes.new('Cube.004')
me_cube_004.from_pydata([(0.4755, -0.7399, 0.2931), (0.5363, -0.7399, 0.2931), (0.4755, -0.6511, 0.2931), (0.5363, -0.6511, 0.2931), (0.4755, -0.7399, 0.1228), (0.5363, -0.7399, 0.1228), (0.4755, -0.652, 0.1228), (0.5363, -0.652, 0.1228), (0.4755, -0.7356, 0.2931), (0.5363, -0.7356, 0.2931), (0.5363, -0.7328, 0.1228), (0.4755, -0.7328, 0.1228)], [], [(8, 9, 3, 2), (1, 0, 4, 5), (10, 11, 6, 7), (0, 1, 9, 8), (5, 4, 11, 10)])
me_cube_004.polygons.foreach_set('use_smooth', [True] * 5)
_uv = me_cube_004.uv_layers.new(name='UVMap')
_uv.uv.foreach_set('vector', [0.0, 0.04913, 1.0, 0.04913, 1.0, 1.0, 0.0, 1.0, 1.0, 0.0, 0.0, 0.0, 0.0, 0.0, 1.0, 0.0, 1.0, 0.0, 0.0, 0.0, 0.0, 0.0, 1.0, 0.0, 0.0, 0.0, 1.0, 0.0, 1.0, 0.04913, 0.0, 0.04913, 1.0, 0.0, 0.0, 0.0, 0.0, 0.0, 1.0, 0.0])
me_cube_004.materials.append(mat_material_010)
me_cube_004.use_remesh_preserve_volume = False
me_cube_004.use_remesh_preserve_attributes = False
me_cube_004.use_mirror_vertex_groups = False
me_cube_004.update()
me_cube_003 = bpy.data.meshes.new('Cube.003')
me_cube_003.from_pydata([(0.5405, -0.652, 1.059), (-0.5405, -0.652, 1.059), (-0.4694, -0.6726, 0.9878), (0.4694, -0.6726, 0.9878), (0.5405, -0.652, -0.8545), (-0.5405, -0.652, -0.8545), (0.4694, -0.652, -0.7834), (-0.4694, -0.652, -0.7834), (0.4694, -0.652, 0.9878), (-0.4694, -0.652, 0.9878), (-0.4694, -0.6726, -0.7834), (0.4694, -0.6726, -0.7834), (0.5405, -0.6726, -0.8545), (-0.5405, -0.6726, -0.8545), (0.5405, -0.6726, 1.059), (-0.5405, -0.6726, 1.059), (0.4694, -0.6822, 0.9878), (-0.4694, -0.6822, 0.9878), (0.4694, -0.6822, -0.7834), (-0.4694, -0.6822, -0.7834), (0.5405, -0.6822, 1.059), (-0.5405, -0.6822, 1.059), (0.5405, -0.6822, -0.8545), (-0.5405, -0.6822, -0.8545)], [], [(9, 8, 6, 7), (6, 4, 5, 7), (9, 1, 0, 8), (8, 0, 4, 6), (2, 10, 11, 3), (14, 15, 21, 20), (15, 13, 23, 21), (7, 5, 1, 9), (10, 2, 17, 19), (2, 3, 16, 17), (4, 0, 14, 12), (0, 1, 15, 14), (1, 5, 13, 15), (5, 4, 12, 13), (17, 16, 20, 21), (18, 19, 23, 22), (16, 18, 22, 20), (19, 17, 21, 23), (11, 10, 19, 18), (12, 14, 20, 22), (3, 11, 18, 16), (13, 12, 22, 23)])
me_cube_003.polygons.foreach_set('use_smooth', [True] * 22)
me_cube_003.polygons.foreach_set('material_index', [0, 0, 0, 0, 1, 0, 0, 0, 0, 0, 0, 0, 0, 0, 0, 0, 0, 0, 0, 0, 0, 0])
_uv = me_cube_003.uv_layers.new(name='UVMap')
_uv.uv.foreach_set('vector', [0.7851, 0.75, 0.7149, 0.75, 0.7149, 0.75, 0.7851, 0.75, 0.7149, 0.75, 0.7096, 0.75, 0.7904, 0.75, 0.7851, 0.75, 0.7851, 0.75, 0.7904, 0.75, 0.7096, 0.75, 0.7149, 0.75, 0.7149, 0.75, 0.7096, 0.75, 0.7096, 0.75, 0.7149, 0.75, 0.7851, 0.75, 0.7851, 0.75, 0.7149, 0.75, 0.7149, 0.75, 0.7096, 0.75, 0.7904, 0.75, 0.7904, 0.75, 0.7096, 0.75, 0.7904, 0.75, 0.7904, 0.75, 0.7904, 0.75, 0.7904, 0.75, 0.7851, 0.75, 0.7904, 0.75, 0.7904, 0.75, 0.7851, 0.75, 0.7851, 0.75, 0.7851, 0.75, 0.7851, 0.75, 0.7851, 0.75, 0.7851, 0.75, 0.7149, 0.75, 0.7149, 0.75, 0.7851, 0.75, 0.7096, 0.75, 0.7096, 0.75, 0.7096, 0.75, 0.7096, 0.75, 0.7096, 0.75, 0.7904, 0.75, 0.7904, 0.75, 0.7096, 0.75, 0.7904, 0.75, 0.7904, 0.75, 0.7904, 0.75, 0.7904, 0.75, 0.7904, 0.75, 0.7096, 0.75, 0.7096, 0.75, 0.7904, 0.75, 0.7851, 0.75, 0.7149, 0.75, 0.7096, 0.75, 0.7904, 0.75, 0.7149, 0.75, 0.7851, 0.75, 0.7904, 0.75, 0.7096, 0.75, 0.7149, 0.75, 0.7149, 0.75, 0.7096, 0.75, 0.7096, 0.75, 0.7851, 0.75, 0.7851, 0.75, 0.7904, 0.75, 0.7904, 0.75, 0.7149, 0.75, 0.7851, 0.75, 0.7851, 0.75, 0.7149, 0.75, 0.7096, 0.75, 0.7096, 0.75, 0.7096, 0.75, 0.7096, 0.75, 0.7149, 0.75, 0.7149, 0.75, 0.7149, 0.75, 0.7149, 0.75, 0.7904, 0.75, 0.7096, 0.75, 0.7096, 0.75, 0.7904, 0.75])
me_cube_003.materials.append(mat_material_009)
me_cube_003.materials.append(mat_material_008)
me_cube_003.use_remesh_preserve_volume = False
me_cube_003.use_remesh_preserve_attributes = False
me_cube_003.use_mirror_vertex_groups = False
me_cube_003.update()
me_cube_002 = bpy.data.meshes.new('Cube.002')
me_cube_002.from_pydata([(1.534, -0.9089, 1.063), (-1.534, -0.9089, 1.063), (1.534, -0.9089, -0.3307), (-1.534, -0.9089, -0.3307), (-0.7773, -0.9089, 1.063), (0.7773, -0.9089, 1.063), (0.7773, -0.9089, -0.3307), (-0.7773, -0.9089, -0.3307), (-1.479, -0.9242, -0.276), (-1.479, -0.9242, 1.008), (1.479, -0.9242, 1.008), (1.479, -0.9242, -0.276), (0.8321, -0.9242, -0.276), (0.8321, -0.9242, 1.008), (-0.8321, -0.9242, 1.008), (-0.8321, -0.9242, -0.276), (-1.479, -0.9307, -0.276), (-1.479, -0.9307, 1.008), (1.479, -0.9307, 1.008), (1.479, -0.9307, -0.276), (0.8321, -0.9307, -0.276), (0.8321, -0.9307, 1.008), (-0.8321, -0.9307, 1.008), (-0.8321, -0.9307, -0.276), (-1.534, -0.9307, -0.3307), (-1.534, -0.9307, 1.063), (1.534, -0.9307, 1.063), (1.534, -0.9307, -0.3307), (0.7773, -0.9307, -0.3307), (0.7773, -0.9307, 1.063), (-0.7773, -0.9307, 1.063), (-0.7773, -0.9307, -0.3307)], [], [(8, 15, 14, 9), (12, 11, 10, 13), (3, 7, 31, 24), (15, 8, 16, 23), (7, 4, 30, 31), (14, 15, 23, 22), (5, 6, 28, 29), (12, 13, 21, 20), (2, 0, 26, 27), (10, 11, 19, 18), (16, 17, 25, 24), (18, 19, 27, 26), (20, 21, 29, 28), (22, 23, 31, 30), (23, 16, 24, 31), (19, 20, 28, 27), (17, 22, 30, 25), (21, 18, 26, 29), (11, 12, 20, 19), (6, 2, 27, 28), (9, 14, 22, 17), (4, 1, 25, 30), (13, 10, 18, 21), (8, 9, 17, 16), (0, 5, 29, 26), (1, 3, 24, 25)])
me_cube_002.polygons.foreach_set('use_smooth', [True] * 26)
me_cube_002.polygons.foreach_set('material_index', [1, 1, 0, 0, 0, 0, 0, 0, 0, 0, 0, 0, 0, 0, 0, 0, 0, 0, 0, 0, 0, 0, 0, 0, 0, 0])
_uv = me_cube_002.uv_layers.new(name='UVMap')
_uv.uv.foreach_set('vector', [0.8606, 0.75, 0.8122, 0.75, 0.8122, 0.75, 0.8606, 0.75, 0.6878, 0.75, 0.6394, 0.75, 0.6394, 0.75, 0.6878, 0.75, 0.0, 0.0, 0.0, 0.0, 0.0, 0.0, 0.0, 0.0, 0.8122, 0.75, 0.8606, 0.75, 0.8606, 0.75, 0.8122, 0.75, 0.0, 0.0, 0.0, 0.0, 0.0, 0.0, 0.0, 0.0, 0.8122, 0.75, 0.8122, 0.75, 0.8122, 0.75, 0.8122, 0.75, 0.0, 0.0, 0.0, 0.0, 0.0, 0.0, 0.0, 0.0, 0.6878, 0.75, 0.6878, 0.75, 0.6878, 0.75, 0.6878, 0.75, 0.0, 0.0, 0.0, 0.0, 0.0, 0.0, 0.0, 0.0, 0.6394, 0.75, 0.6394, 0.75, 0.6394, 0.75, 0.6394, 0.75, 0.8606, 0.75, 0.8606, 0.75, 0.8647, 0.75, 0.8647, 0.75, 0.6394, 0.75, 0.6394, 0.75, 0.6353, 0.75, 0.6353, 0.75, 0.6878, 0.75, 0.6878, 0.75, 0.6918, 0.75, 0.6918, 0.75, 0.8122, 0.75, 0.8122, 0.75, 0.8082, 0.75, 0.8082, 0.75, 0.8122, 0.75, 0.8606, 0.75, 0.8647, 0.75, 0.8082, 0.75, 0.6394, 0.75, 0.6878, 0.75, 0.6918, 0.75, 0.6353, 0.75, 0.8606, 0.75, 0.8122, 0.75, 0.8082, 0.75, 0.8647, 0.75, 0.6878, 0.75, 0.6394, 0.75, 0.6353, 0.75, 0.6918, 0.75, 0.6394, 0.75, 0.6878, 0.75, 0.6878, 0.75, 0.6394, 0.75, 0.0, 0.0, 0.0, 0.0, 0.0, 0.0, 0.0, 0.0, 0.8606, 0.75, 0.8122, 0.75, 0.8122, 0.75, 0.8606, 0.75, 0.0, 0.0, 0.0, 0.0, 0.0, 0.0, 0.0, 0.0, 0.6878, 0.75, 0.6394, 0.75, 0.6394, 0.75, 0.6878, 0.75, 0.8606, 0.75, 0.8606, 0.75, 0.8606, 0.75, 0.8606, 0.75, 0.0, 0.0, 0.0, 0.0, 0.0, 0.0, 0.0, 0.0, 0.0, 0.0, 0.0, 0.0, 0.0, 0.0, 0.0, 0.0])
me_cube_002.materials.append(mat_material_009)
me_cube_002.materials.append(mat_material_008)
me_cube_002.use_remesh_preserve_volume = False
me_cube_002.use_remesh_preserve_attributes = False
me_cube_002.use_mirror_vertex_groups = False
me_cube_002.update()
me_cube_001 = bpy.data.meshes.new('Cube.001')
me_cube_001.from_pydata([(1.671, 1.745, -0.8545), (1.671, -0.9089, -0.8545), (-1.671, 1.745, -0.8545), (-1.671, -0.9089, -0.8545), (1.534, -0.9089, 1.063), (-1.534, -0.9089, 1.063), (1.671, 1.745, 1.2), (-1.671, 1.745, 1.2), (1.805, -1.016, 1.2), (-1.805, -1.016, 1.2), (1.805, 1.852, 1.2), (-1.805, 1.852, 1.2), (1.668, -0.9029, 1.41), (-1.668, -0.9029, 1.41), (1.668, 1.739, 1.41), (-1.668, 1.739, 1.41), (1.805, -1.016, 1.41), (-1.805, -1.016, 1.41), (1.805, 1.852, 1.41), (-1.805, 1.852, 1.41), (1.668, -0.9029, 1.317), (-1.668, -0.9029, 1.317), (1.668, 1.739, 1.317), (-1.668, 1.739, 1.317), (1.671, 1.745, -0.4681), (1.534, -0.9089, -0.3307), (-1.534, -0.9089, -0.3307), (-1.671, 1.745, -0.4681), (0.64, -0.652, 1.2), (-0.64, -0.652, 1.2), (-0.64, -0.652, -0.4681), (0.64, -0.652, -0.4681), (0.64, -0.652, -0.8545), (-0.64, -0.652, -0.8545), (-0.64, -0.9089, -0.8545), (0.64, -0.9089, -0.8545), (0.64, 1.745, -0.8545), (-0.64, 1.745, -0.8545), (-0.7773, -0.9089, 1.063), (0.7773, -0.9089, 1.063), (0.64, 1.745, 1.2), (-0.64, 1.745, 1.2), (0.64, -1.016, 1.2), (-0.64, -1.016, 1.2), (0.64, 1.852, 1.2), (-0.64, 1.852, 1.2), (-0.64, -1.016, 1.41), (0.64, -1.016, 1.41), (0.64, 1.852, 1.41), (-0.64, 1.852, 1.41), (-0.64, -0.9029, 1.41), (0.64, -0.9029, 1.41), (0.64, 1.739, 1.41), (-0.64, 1.739, 1.41), (0.64, -0.9029, 1.317), (-0.64, -0.9029, 1.317), (-0.64, 1.739, 1.317), (0.64, 1.739, 1.317), (-1.767, 1.842, -0.8545), (1.767, 1.842, -0.8545), (0.7773, -0.9089, -0.3307), (-0.7773, -0.9089, -0.3307), (-1.671, -0.9089, -0.4681), (-1.671, -0.9089, 1.2), (1.671, -0.9089, 1.2), (1.671, -0.9089, -0.4681), (0.64, -0.9089, -0.4681), (0.64, -0.9089, 1.2), (-0.64, -0.9089, 1.2), (-0.64, -0.9089, -0.4681), (0.5405, -0.652, 1.2), (-0.5405, -0.652, 1.2), (-0.5405, -0.652, -0.4681), (0.5405, -0.652, -0.4681), (0.5405, -0.652, -0.8545), (-0.5405, -0.652, -0.8545), (-0.5405, 1.745, -0.8545), (0.5405, 1.745, -0.8545), (1.767, -1.005, -0.8545), (-1.767, -1.005, -0.8545), (-0.5405, 1.739, 1.41), (0.5405, 1.739, 1.41), (0.5405, 1.739, 1.317), (-0.5405, 1.739, 1.317), (0.5405, -0.9029, 1.41), (-0.5405, -0.9029, 1.41), (-0.5405, -0.9029, 1.317), (0.5405, -0.9029, 1.317), (-0.5405, 1.852, 1.41), (0.5405, 1.852, 1.41), (0.5405, -1.016, 1.41), (-0.5405, -1.016, 1.41), (-0.5405, 1.852, 1.2), (0.5405, 1.852, 1.2), (-0.5405, 1.745, 1.2), (0.5405, 1.745, 1.2), (-0.5405, -1.016, 1.2), (0.5405, -1.016, 1.2), (1.767, -1.005, -0.4681), (-1.767, 1.842, -0.4681), (1.767, 1.842, -0.4681), (-1.767, -1.005, -0.4681), (0.64, -1.045, -0.8545), (0.64, -1.045, -0.4681), (-0.64, -1.045, -0.4681), (-0.64, -1.045, -0.8545), (0.64, 1.881, -0.8545), (-0.64, 1.881, -0.8545), (-0.5405, 1.881, -0.8545), (0.5405, 1.881, -0.8545)], [], [(66, 35, 102, 103), (7, 63, 9, 11), (65, 24, 6, 64), (27, 62, 63, 7), (58, 79, 101, 99), (9, 43, 46, 17), (10, 44, 48, 18), (63, 68, 43, 9), (6, 40, 44, 10), (64, 6, 10, 8), (15, 13, 21, 23), (50, 13, 17, 46), (8, 10, 18, 16), (11, 9, 17, 19), (12, 51, 47, 16), (14, 12, 16, 18), (13, 15, 19, 17), (15, 53, 49, 19), (14, 52, 57, 22), (12, 14, 22, 20), (26, 61, 38, 5), (102, 78, 98, 103), (0, 36, 106, 59), (62, 27, 99, 101), (0, 1, 35, 32, 36), (78, 59, 100, 98), (53, 15, 23, 56), (51, 12, 20, 54), (32, 31, 73, 74), (13, 50, 55, 21), (52, 14, 18, 48), (45, 11, 19, 49), (99, 100, 59, 106, 109, 108, 107, 58), (60, 25, 4, 39), (42, 8, 16, 47), (41, 7, 11, 45), (67, 64, 8, 42), (37, 33, 34, 3, 2), (69, 34, 33, 30), (41, 94, 95, 40, 6, 24, 27, 7), (55, 86, 87, 54, 20, 22, 57, 82, 83, 56, 23, 21), (45, 49, 88, 92), (81, 82, 57, 52), (85, 86, 55, 50), (42, 47, 90, 97), (72, 75, 74, 73, 70, 71), (75, 72, 30, 33), (41, 45, 92, 94), (24, 65, 98, 100), (66, 67, 28, 31), (69, 62, 101, 104), (31, 28, 70, 73), (35, 66, 31, 32), (68, 69, 30, 29), (33, 37, 76, 75), (26, 5, 63, 62), (4, 25, 65, 64), (60, 39, 67, 66), (38, 61, 69, 68), (61, 26, 62, 69), (25, 60, 66, 65), (5, 38, 68, 63), (39, 4, 64, 67), (36, 77, 109, 106), (71, 96, 43, 68, 29), (53, 56, 83, 80), (96, 91, 46, 43), (72, 71, 29, 30), (95, 93, 44, 40), (93, 89, 48, 44), (84, 90, 47, 51), (80, 88, 49, 53), (51, 54, 87, 84), (50, 46, 91, 85), (52, 48, 89, 81), (3, 34, 105, 79), (74, 77, 36, 32), (77, 74, 75, 76), (79, 105, 104, 101), (91, 96, 97, 90), (96, 71, 70, 97), (93, 95, 94, 92), (89, 93, 92, 88), (90, 84, 85, 91), (88, 80, 81, 89), (86, 85, 84, 87), (82, 81, 80, 83), (35, 1, 78, 102), (67, 42, 97, 70, 28), (37, 2, 58, 107), (34, 69, 104, 105), (65, 66, 103, 98), (76, 37, 107, 108), (1, 0, 59, 78), (27, 24, 100, 99), (2, 3, 79, 58), (77, 76, 108, 109)])
me_cube_001.polygons.foreach_set('use_smooth', [True] * 97)
me_cube_001.polygons.foreach_set('material_index', [1, 0, 0, 0, 1, 1, 1, 1, 0, 0, 1, 1, 1, 1, 1, 1, 1, 1, 1, 1, 0, 1, 0, 1, 0, 1, 1, 1, 1, 1, 1, 1, 1, 0, 1, 0, 0, 0, 1, 0, 2, 1, 1, 1, 1, 0, 1, 0, 1, 0, 1, 0, 1, 0, 0, 0, 0, 0, 0, 0, 0, 0, 0, 0, 0, 1, 1, 0, 0, 1, 1, 1, 1, 1, 1, 0, 0, 0, 1, 1, 0, 0, 1, 1, 1, 1, 1, 0, 0, 0, 1, 1, 0, 0, 1, 0, 0])
_uv = me_cube_001.uv_layers.new(name='UVMap')
_uv.uv.foreach_set('vector', [0.7021, 0.75, 0.7021, 0.75, 0.7021, 0.75, 0.7021, 0.75, 0.875, 0.5, 0.875, 0.75, 0.875, 0.75, 0.875, 0.5, 0.625, 0.75, 0.625, 0.5, 0.625, 0.5, 0.625, 0.75, 0.875, 0.5, 0.875, 0.75, 0.875, 0.75, 0.875, 0.5, 0.875, 0.5, 0.875, 0.75, 0.875, 0.75, 0.875, 0.5, 0.875, 0.75, 0.7943, 0.75, 0.7943, 0.75, 0.875, 0.75, 0.625, 0.5, 0.7057, 0.5, 0.7057, 0.5, 0.625, 0.5, 0.875, 0.75, 0.7979, 0.75, 0.7943, 0.75, 0.875, 0.75, 0.625, 0.5, 0.7021, 0.5, 0.7057, 0.5, 0.625, 0.5, 0.625, 0.75, 0.625, 0.5, 0.625, 0.5, 0.625, 0.75, 0.8583, 0.5211, 0.8583, 0.7289, 0.8583, 0.7289, 0.8583, 0.5211, 0.7915, 0.7289, 0.8583, 0.7289, 0.875, 0.75, 0.7943, 0.75, 0.625, 0.75, 0.625, 0.5, 0.625, 0.5, 0.625, 0.75, 0.875, 0.5, 0.875, 0.75, 0.875, 0.75, 0.875, 0.5, 0.6417, 0.7289, 0.7085, 0.7289, 0.7057, 0.75, 0.625, 0.75, 0.6417, 0.5211, 0.6417, 0.7289, 0.625, 0.75, 0.625, 0.5, 0.8583, 0.7289, 0.8583, 0.5211, 0.875, 0.5, 0.875, 0.75, 0.8583, 0.5211, 0.7915, 0.5211, 0.7943, 0.5, 0.875, 0.5, 0.6417, 0.5211, 0.7085, 0.5211, 0.7085, 0.5211, 0.6417, 0.5211, 0.6417, 0.7289, 0.6417, 0.5211, 0.6417, 0.5211, 0.6417, 0.7289, 0.8647, 0.75, 0.8082, 0.75, 0.8082, 0.75, 0.8647, 0.75, 0.7021, 0.75, 0.625, 0.75, 0.625, 0.75, 0.7021, 0.75, 0.625, 0.5, 0.7021, 0.5, 0.7021, 0.5, 0.625, 0.5, 0.875, 0.75, 0.875, 0.5, 0.875, 0.5, 0.875, 0.75, 0.625, 0.5, 0.625, 0.75, 0.7021, 0.75, 0.7021, 0.7258, 0.7021, 0.5, 0.625, 0.75, 0.625, 0.5, 0.625, 0.5, 0.625, 0.75, 0.7915, 0.5211, 0.8583, 0.5211, 0.8583, 0.5211, 0.7915, 0.5211, 0.7085, 0.7289, 0.6417, 0.7289, 0.6417, 0.7289, 0.7085, 0.7289, 0.7021, 0.75, 0.7021, 0.75, 0.7096, 0.75, 0.7096, 0.75, 0.8583, 0.7289, 0.7915, 0.7289, 0.7915, 0.7289, 0.8583, 0.7289, 0.7085, 0.5211, 0.6417, 0.5211, 0.625, 0.5, 0.7057, 0.5, 0.7943, 0.5, 0.875, 0.5, 0.875, 0.5, 0.7943, 0.5, 0.875, 0.5, 0.625, 0.5, 0.625, 0.5, 0.7021, 0.5, 0.7096, 0.5, 0.7904, 0.5, 0.7979, 0.5, 0.875, 0.5, 0.6918, 0.75, 0.6353, 0.75, 0.6353, 0.75, 0.6918, 0.75, 0.7057, 0.75, 0.625, 0.75, 0.625, 0.75, 0.7057, 0.75, 0.7979, 0.5, 0.875, 0.5, 0.875, 0.5, 0.7943, 0.5, 0.7021, 0.75, 0.625, 0.75, 0.625, 0.75, 0.7057, 0.75, 0.7979, 0.5, 0.7979, 0.7258, 0.7979, 0.75, 0.875, 0.75, 0.875, 0.5, 0.7979, 0.75, 0.7979, 0.75, 0.7979, 0.75, 0.7979, 0.75, 0.7979, 0.5, 0.7904, 0.5, 0.7096, 0.5, 0.7021, 0.5, 0.625, 0.5, 0.625, 0.5, 0.875, 0.5, 0.875, 0.5, 0.7915, 0.7289, 0.7851, 0.7289, 0.7149, 0.7289, 0.7085, 0.7289, 0.6417, 0.7289, 0.6417, 0.5211, 0.7085, 0.5211, 0.7149, 0.5211, 0.7851, 0.5211, 0.7915, 0.5211, 0.8583, 0.5211, 0.8583, 0.7289, 0.7943, 0.5, 0.7943, 0.5, 0.7874, 0.5, 0.7874, 0.5, 0.7149, 0.5211, 0.7149, 0.5211, 0.7085, 0.5211, 0.7085, 0.5211, 0.7851, 0.7289, 0.7851, 0.7289, 0.7915, 0.7289, 0.7915, 0.7289, 0.7057, 0.75, 0.7057, 0.75, 0.7126, 0.75, 0.7126, 0.75, 0.7904, 0.75, 0.7904, 0.75, 0.7096, 0.75, 0.7096, 0.75, 0.7096, 0.75, 0.7904, 0.75, 0.7904, 0.75, 0.7904, 0.75, 0.7979, 0.75, 0.7979, 0.75, 0.7979, 0.5, 0.7943, 0.5, 0.7874, 0.5, 0.7904, 0.5, 0.625, 0.5, 0.625, 0.75, 0.625, 0.75, 0.625, 0.5, 0.7021, 0.75, 0.7021, 0.75, 0.7021, 0.75, 0.7021, 0.75, 0.7979, 0.75, 0.875, 0.75, 0.875, 0.75, 0.7979, 0.75, 0.7021, 0.75, 0.7021, 0.75, 0.7096, 0.75, 0.7096, 0.75, 0.7021, 0.75, 0.7021, 0.75, 0.7021, 0.75, 0.7021, 0.75, 0.7979, 0.75, 0.7979, 0.75, 0.7979, 0.75, 0.7979, 0.75, 0.7979, 0.7258, 0.7979, 0.5, 0.7904, 0.5, 0.7904, 0.7277, 0.8647, 0.75, 0.8647, 0.75, 0.875, 0.75, 0.875, 0.75, 0.6353, 0.75, 0.6353, 0.75, 0.625, 0.75, 0.625, 0.75, 0.6918, 0.75, 0.6918, 0.75, 0.7021, 0.75, 0.7021, 0.75, 0.8082, 0.75, 0.8082, 0.75, 0.7979, 0.75, 0.7979, 0.75, 0.8082, 0.75, 0.8647, 0.75, 0.875, 0.75, 0.7979, 0.75, 0.6353, 0.75, 0.6918, 0.75, 0.7021, 0.75, 0.625, 0.75, 0.8647, 0.75, 0.8082, 0.75, 0.7979, 0.75, 0.875, 0.75, 0.6918, 0.75, 0.6353, 0.75, 0.625, 0.75, 0.7021, 0.75, 0.7021, 0.5, 0.7096, 0.5, 0.7096, 0.5, 0.7021, 0.5, 0.7904, 0.75, 0.7874, 0.75, 0.7943, 0.75, 0.7979, 0.75, 0.7979, 0.75, 0.7915, 0.5211, 0.7915, 0.5211, 0.7851, 0.5211, 0.7851, 0.5211, 0.7874, 0.75, 0.7874, 0.75, 0.7943, 0.75, 0.7943, 0.75, 0.7904, 0.75, 0.7904, 0.75, 0.7979, 0.75, 0.7979, 0.75, 0.7096, 0.5, 0.7126, 0.5, 0.7057, 0.5, 0.7021, 0.5, 0.7126, 0.5, 0.7126, 0.5, 0.7057, 0.5, 0.7057, 0.5, 0.7149, 0.7289, 0.7126, 0.75, 0.7057, 0.75, 0.7085, 0.7289, 0.7851, 0.5211, 0.7874, 0.5, 0.7943, 0.5, 0.7915, 0.5211, 0.7085, 0.7289, 0.7085, 0.7289, 0.7149, 0.7289, 0.7149, 0.7289, 0.7915, 0.7289, 0.7943, 0.75, 0.7874, 0.75, 0.7851, 0.7289, 0.7085, 0.5211, 0.7057, 0.5, 0.7126, 0.5, 0.7149, 0.5211, 0.875, 0.75, 0.7979, 0.75, 0.7979, 0.75, 0.875, 0.75, 0.7096, 0.7481, 0.7096, 0.5, 0.7021, 0.5, 0.7021, 0.75, 0.7096, 0.5, 0.7096, 0.7481, 0.7904, 0.7277, 0.7904, 0.5, 0.875, 0.75, 0.7979, 0.75, 0.7979, 0.75, 0.875, 0.75, 0.7874, 0.75, 0.7874, 0.75, 0.7126, 0.75, 0.7126, 0.75, 0.7874, 0.75, 0.7904, 0.75, 0.7096, 0.75, 0.7126, 0.75, 0.7126, 0.5, 0.7096, 0.5, 0.7904, 0.5, 0.7874, 0.5, 0.7126, 0.5, 0.7126, 0.5, 0.7874, 0.5, 0.7874, 0.5, 0.7126, 0.75, 0.7149, 0.7289, 0.7851, 0.7289, 0.7874, 0.75, 0.7874, 0.5, 0.7851, 0.5211, 0.7149, 0.5211, 0.7126, 0.5, 0.7851, 0.7289, 0.7851, 0.7289, 0.7149, 0.7289, 0.7149, 0.7289, 0.7149, 0.5211, 0.7149, 0.5211, 0.7851, 0.5211, 0.7851, 0.5211, 0.7021, 0.75, 0.625, 0.75, 0.625, 0.75, 0.7021, 0.75, 0.7021, 0.75, 0.7057, 0.75, 0.7126, 0.75, 0.7096, 0.75, 0.7021, 0.75, 0.7979, 0.5, 0.875, 0.5, 0.875, 0.5, 0.7979, 0.5, 0.7979, 0.75, 0.7979, 0.75, 0.7979, 0.75, 0.7979, 0.75, 0.625, 0.75, 0.7021, 0.75, 0.7021, 0.75, 0.625, 0.75, 0.7904, 0.5, 0.7979, 0.5, 0.7979, 0.5, 0.7904, 0.5, 0.625, 0.75, 0.625, 0.5, 0.625, 0.5, 0.625, 0.75, 0.875, 0.5, 0.625, 0.5, 0.625, 0.5, 0.875, 0.5, 0.875, 0.5, 0.875, 0.75, 0.875, 0.75, 0.875, 0.5, 0.7096, 0.5, 0.7904, 0.5, 0.7904, 0.5, 0.7096, 0.5])
me_cube_001.materials.append(mat_material)
me_cube_001.materials.append(mat_material_005)
me_cube_001.materials.append(mat_material_006)
me_cube_001.use_remesh_preserve_volume = False
me_cube_001.use_remesh_preserve_attributes = False
me_cube_001.use_mirror_vertex_groups = False
me_cube_001.update()
me_cube = bpy.data.meshes.new('Cube')
me_cube.from_pydata([(1.983, 1.983, 0.1459), (1.983, 1.983, 0.0), (1.983, -1.691, 0.1459), (1.983, -1.691, 0.0), (-1.983, 1.983, 0.1459), (-1.983, 1.983, 0.0), (-1.983, -1.691, 0.1459), (-1.983, -1.691, 0.0), (1.983, 1.983, 0.1077), (-1.983, -1.691, 0.1077), (1.983, -1.691, 0.1077), (-1.983, 1.983, 0.1077), (1.983, -3.004, 0.1077), (1.983, -3.004, 0.0), (-1.983, -3.004, 0.0), (-1.983, -3.004, 0.1077)], [], [(0, 4, 6, 2), (10, 2, 6, 9), (9, 6, 4, 11), (5, 1, 3, 7), (8, 0, 2, 10), (11, 4, 0, 8), (5, 11, 8, 1), (1, 8, 10, 3), (7, 9, 11, 5), (3, 10, 12, 13), (13, 12, 15, 14), (9, 7, 14, 15), (7, 3, 13, 14), (10, 9, 15, 12)])
me_cube.polygons.foreach_set('use_smooth', [True] * 14)
me_cube.polygons.foreach_set('material_index', [0, 0, 0, 0, 0, 0, 0, 0, 0, 1, 1, 1, 0, 1])
_uv = me_cube.uv_layers.new(name='UVMap')
_uv.uv.foreach_set('vector', [0.625, 0.5, 0.875, 0.5, 0.875, 0.75, 0.625, 0.75, 0.5595, 0.75, 0.625, 0.75, 0.625, 1.0, 0.5595, 1.0, 0.5595, 0.0, 0.625, 0.0, 0.625, 0.25, 0.5595, 0.25, 0.125, 0.5, 0.375, 0.5, 0.375, 0.75, 0.125, 0.75, 0.5595, 0.5, 0.625, 0.5, 0.625, 0.75, 0.5595, 0.75, 0.5595, 0.25, 0.625, 0.25, 0.625, 0.5, 0.5595, 0.5, 0.375, 0.25, 0.5595, 0.25, 0.5595, 0.5, 0.375, 0.5, 0.375, 0.5, 0.5595, 0.5, 0.5595, 0.75, 0.375, 0.75, 0.375, 0.0, 0.5595, 0.0, 0.5595, 0.25, 0.375, 0.25, 0.375, 0.75, 0.5595, 0.75, 0.5595, 0.75, 0.375, 0.75, 0.375, 0.75, 0.5595, 0.75, 0.5595, 1.0, 0.375, 1.0, 0.5595, 0.0, 0.375, 0.0, 0.375, 0.0, 0.5595, 0.0, 0.125, 0.75, 0.375, 0.75, 0.375, 0.75, 0.125, 0.75, 0.5595, 0.75, 0.5595, 1.0, 0.5595, 1.0, 0.5595, 0.75])
me_cube.materials.append(mat_material_011)
me_cube.materials.append(mat_material_002)
me_cube.use_remesh_preserve_volume = False
me_cube.use_remesh_preserve_attributes = False
me_cube.use_mirror_vertex_groups = False
me_cube.update()

# ---- curves / text
txt_text = bpy.data.curves.new('Text', 'FONT')
txt_text.dimensions = '2D'
txt_text.body = 'O\nP\nE\nN'
txt_text.materials.append(mat_material_008)
txt_text.offset = 0.01
txt_text.extrude = 0.05
txt_text.align_x = 'CENTER'
txt_text.space_line = 0.975

# ---- objects
ob_text = bpy.data.objects.new('Text', txt_text)
ob_point_002 = bpy.data.objects.new('Point.002', light_point_002)
ob_point_001 = bpy.data.objects.new('Point.001', light_point_001)
ob_point = bpy.data.objects.new('Point', light_point)
ob_plane_001 = bpy.data.objects.new('Plane.001', me_plane_001)
ob_low_poly_minimarket = bpy.data.objects.new('Low Poly Minimarket', None)
ob_cylinder = bpy.data.objects.new('Cylinder', me_cylinder)
ob_cube_005 = bpy.data.objects.new('Cube.005', me_cube_005)
ob_cube_004 = bpy.data.objects.new('Cube.004', me_cube_004)
ob_cube_003 = bpy.data.objects.new('Cube.003', me_cube_003)
ob_cube_002 = bpy.data.objects.new('Cube.002', me_cube_002)
ob_cube_001 = bpy.data.objects.new('Cube.001', me_cube_001)
ob_cube = bpy.data.objects.new('Cube', me_cube)

# ---- transforms, parenting, visibility, modifiers, constraints
ob_text.parent = ob_low_poly_minimarket
ob_text.matrix_parent_inverse = Matrix(((0.3003, -0.0, 0.0, -0.0), (-0.0, 0.3003, -0.0, 0.0), (0.0, -0.0, 0.3003, -0.0002454), (-0.0, 0.0, -0.0, 1.0)))
ob_text.location = (-1.855, -0.8606, 1.814)
ob_text.rotation_euler = (1.571, 2.22e-16, 2.22e-16)
ob_text.scale = (0.199, 0.2247, 0.2247)
ob_point_002.parent = ob_low_poly_minimarket
ob_point_002.matrix_parent_inverse = Matrix(((0.3003, -0.0, 0.0, -0.0), (-0.0, 0.3003, -0.0, 0.0), (0.0, -0.0, 0.3003, -0.0002454), (-0.0, 0.0, -0.0, 1.0)))
ob_point_002.location = (-1.741, -1.326, 2.763)
ob_point_001.parent = ob_low_poly_minimarket
ob_point_001.matrix_parent_inverse = Matrix(((0.3003, -0.0, 0.0, -0.0), (-0.0, 0.3003, -0.0, 0.0), (0.0, -0.0, 0.3003, -0.0002454), (-0.0, 0.0, -0.0, 1.0)))
ob_point_001.location = (-1.962, -0.9998, 2.366)
ob_point.parent = ob_low_poly_minimarket
ob_point.matrix_parent_inverse = Matrix(((0.3003, -0.0, 0.0, -0.0), (-0.0, 0.3003, -0.0, 0.0), (0.0, -0.0, 0.3003, -0.0002454), (-0.0, 0.0, -0.0, 1.0)))
ob_point.location = (-1.663, -1.494, 2.518)
ob_plane_001.parent = ob_low_poly_minimarket
ob_plane_001.matrix_parent_inverse = Matrix(((0.3003, -0.0, 0.0, -0.0), (-0.0, 0.3003, -0.0, 0.0), (0.0, -0.0, 0.3003, -0.0002454), (-0.0, 0.0, -0.0, 1.0)))
ob_plane_001.location = (-1.584, -1.56, 2.353)
ob_plane_001.scale = (0.1321, 0.6635, 0.8974)
_m = ob_plane_001.modifiers.new('Solidify', 'SOLIDIFY')
_m.thickness = 0.06
_m.use_even_offset = True
_m = ob_plane_001.modifiers.new('Subdivision', 'SUBSURF')
_m.levels = 2
ob_low_poly_minimarket.location = (0.0, 0.0, 0.0)
ob_low_poly_minimarket.scale = (3.33, 3.33, 3.33)
ob_cylinder.parent = ob_low_poly_minimarket
ob_cylinder.matrix_parent_inverse = Matrix(((0.3003, -0.0, 0.0, -0.0), (-0.0, 0.3003, -0.0, 0.0), (0.0, -0.0, 0.3003, -0.0002454), (-0.0, 0.0, -0.0, 1.0)))
ob_cylinder.location = (-2.062, -1.692, 0.2855)
ob_cylinder.scale = (0.1357, 0.1357, 0.1357)
_m = ob_cylinder.modifiers.new('Auto Smooth', 'NODES')
_m.node_group = ng_auto_smooth
_gi = [s.identifier for s in ng_auto_smooth.interface.items_tree if s.item_type == 'SOCKET' and s.in_out == 'INPUT']
_m[_gi[1]] = 0.5236  # Angle
ob_cube_005.parent = ob_low_poly_minimarket
ob_cube_005.matrix_parent_inverse = Matrix(((0.3003, -0.0, 0.0, -0.0), (-0.0, 0.3003, -0.0, 0.0), (0.0, -0.0, 0.3003, -0.0002454), (-0.0, 0.0, -0.0, 1.0)))
ob_cube_005.location = (-1.859, -0.8646, 1.564)
ob_cube_004.parent = ob_low_poly_minimarket
ob_cube_004.matrix_parent_inverse = Matrix(((0.3003, -0.0, 0.0, -0.0), (-0.0, 0.3003, -0.0, 0.0), (0.0, -0.0, 0.3003, -0.0002454), (-0.0, 0.0, -0.0, 1.0)))
ob_cube_004.location = (0.09259, 0.0, 0.9174)
ob_cube_004.lock_rotations_4d = False
ob_cube_004.empty_display_type = 'ARROWS'
ob_cube_004.lineart.crease_threshold = 0.0
_m = ob_cube_004.modifiers.new('Solidify', 'SOLIDIFY')
_m.thickness = -0.03
_m.use_even_offset = True
_m = ob_cube_004.modifiers.new('Subdivision', 'SUBSURF')
_m.levels = 2
_m = ob_cube_004.modifiers.new('Auto Smooth', 'NODES')
_m.node_group = ng_auto_smooth
_gi = [s.identifier for s in ng_auto_smooth.interface.items_tree if s.item_type == 'SOCKET' and s.in_out == 'INPUT']
_m[_gi[1]] = 0.5236  # Angle
ob_cube_003.parent = ob_low_poly_minimarket
ob_cube_003.matrix_parent_inverse = Matrix(((0.3003, -0.0, 0.0, -0.0), (-0.0, 0.3003, -0.0, 0.0), (0.0, -0.0, 0.3003, -0.0002454), (-0.0, 0.0, -0.0, 1.0)))
ob_cube_003.location = (0.09259, 0.0, 1.032)
ob_cube_003.lock_rotations_4d = False
ob_cube_003.empty_display_type = 'ARROWS'
ob_cube_003.lineart.crease_threshold = 0.0
_m = ob_cube_003.modifiers.new('Auto Smooth', 'NODES')
_m.node_group = ng_auto_smooth
_gi = [s.identifier for s in ng_auto_smooth.interface.items_tree if s.item_type == 'SOCKET' and s.in_out == 'INPUT']
_m[_gi[1]] = 0.5236  # Angle
ob_cube_002.parent = ob_low_poly_minimarket
ob_cube_002.matrix_parent_inverse = Matrix(((0.3003, -0.0, 0.0, -0.0), (-0.0, 0.3003, -0.0, 0.0), (0.0, -0.0, 0.3003, -0.0002454), (-0.0, 0.0, -0.0, 1.0)))
ob_cube_002.location = (0.09259, 0.0, 1.032)
ob_cube_002.lock_rotations_4d = False
ob_cube_002.empty_display_type = 'ARROWS'
ob_cube_002.lineart.crease_threshold = 0.0
_m = ob_cube_002.modifiers.new('Auto Smooth', 'NODES')
_m.node_group = ng_auto_smooth
_gi = [s.identifier for s in ng_auto_smooth.interface.items_tree if s.item_type == 'SOCKET' and s.in_out == 'INPUT']
_m[_gi[1]] = 0.5236  # Angle
ob_cube_001.parent = ob_low_poly_minimarket
ob_cube_001.matrix_parent_inverse = Matrix(((0.3003, -0.0, 0.0, -0.0), (-0.0, 0.3003, -0.0, 0.0), (0.0, -0.0, 0.3003, -0.0002454), (-0.0, 0.0, -0.0, 1.0)))
ob_cube_001.location = (0.09259, 0.0, 1.032)
ob_cube_001.lock_rotations_4d = False
ob_cube_001.empty_display_type = 'ARROWS'
ob_cube_001.lineart.crease_threshold = 0.0
_m = ob_cube_001.modifiers.new('Auto Smooth', 'NODES')
_m.node_group = ng_auto_smooth
_gi = [s.identifier for s in ng_auto_smooth.interface.items_tree if s.item_type == 'SOCKET' and s.in_out == 'INPUT']
_m[_gi[1]] = 0.5236  # Angle
ob_cube.parent = ob_low_poly_minimarket
ob_cube.matrix_parent_inverse = Matrix(((0.3003, -0.0, 0.0, -0.0), (-0.0, 0.3003, -0.0, 0.0), (0.0, -0.0, 0.3003, -0.0002454), (-0.0, 0.0, -0.0, 1.0)))
ob_cube.location = (0.0, 0.0, 0.0008172)
ob_cube.scale = (1.212, 1.212, 1.212)
ob_cube.lock_rotations_4d = False
ob_cube.empty_display_type = 'ARROWS'
ob_cube.lineart.crease_threshold = 0.0
_m = ob_cube.modifiers.new('Auto Smooth', 'NODES')
_m.node_group = ng_auto_smooth
_gi = [s.identifier for s in ng_auto_smooth.interface.items_tree if s.item_type == 'SOCKET' and s.in_out == 'INPUT']
_m[_gi[1]] = 0.5236  # Angle

# ---- collection membership
scene.collection.objects.link(ob_text)
scene.collection.objects.link(ob_point_002)
scene.collection.objects.link(ob_point_001)
scene.collection.objects.link(ob_point)
scene.collection.objects.link(ob_plane_001)
scene.collection.objects.link(ob_low_poly_minimarket)
scene.collection.objects.link(ob_cylinder)
scene.collection.objects.link(ob_cube_005)
scene.collection.objects.link(ob_cube_004)
scene.collection.objects.link(ob_cube_003)
scene.collection.objects.link(ob_cube_002)
scene.collection.objects.link(ob_cube_001)
scene.collection.objects.link(ob_cube)
col_low_poly_minimarket.objects.link(ob_text)
col_low_poly_minimarket.objects.link(ob_point_002)
col_low_poly_minimarket.objects.link(ob_point_001)
col_low_poly_minimarket.objects.link(ob_point)
col_low_poly_minimarket.objects.link(ob_plane_001)
col_low_poly_minimarket.objects.link(ob_low_poly_minimarket)
col_low_poly_minimarket.objects.link(ob_cylinder)
col_low_poly_minimarket.objects.link(ob_cube_005)
col_low_poly_minimarket.objects.link(ob_cube_004)
col_low_poly_minimarket.objects.link(ob_cube_003)
col_low_poly_minimarket.objects.link(ob_cube_002)
col_low_poly_minimarket.objects.link(ob_cube_001)
col_low_poly_minimarket.objects.link(ob_cube)

# ---- scene / render settings (as saved in the file)
scene.frame_start = 1; scene.frame_end = 250; scene.frame_set(1)
scene.render.engine = 'BLENDER_EEVEE_NEXT'
scene.render.image_settings.exr_codec = 'NONE'
scene.render.simplify_subdivision_render = 0
scene.render.simplify_child_particles_render = 0.0
scene.cycles.sampling_pattern = 'TABULATED_SOBOL'
scene.cycles.use_light_tree = False
scene.view_settings.view_transform = 'Filmic'
bpy.context.view_layer.update()

# ---- added for rendering (the .blend has no active camera): camera
cam_auto = bpy.data.cameras.new('AutoCamera')
cam_auto.lens = 50.0
cam_auto.sensor_width = 36.0
cam_auto.clip_end = 1000.0
ob_auto_camera = bpy.data.objects.new('AutoCamera', cam_auto)
scene.collection.objects.link(ob_auto_camera)
ob_auto_camera.location = (7.67371, -9.8278, 7.65041)
ob_auto_camera.rotation_euler = (1.09748, -7.21219e-08, 0.694738)
scene.camera = ob_auto_camera
bpy.context.view_layer.update()
